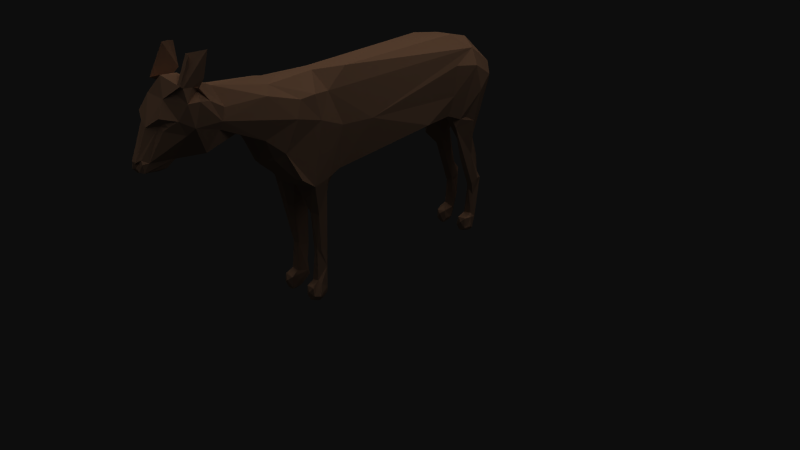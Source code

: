 # Source: dikdik.blend  (saved by Blender 2.49.2; exported with 4.5.12 LTS)
import bpy
from mathutils import Matrix  # noqa: F401  (used for matrix-valued properties, if any)

bpy.ops.wm.read_factory_settings(use_empty=True)
scene = bpy.context.scene
scene.name = 'Scene'

# ---- collections
col_collection_1 = bpy.data.collections.new('Collection 1'); scene.collection.children.link(col_collection_1)

# ---- materials (node trees are filled in below, after node groups)
mat_lionbody = bpy.data.materials.new('lionbody')
mat_lionbody.alpha_threshold = 0.0
mat_lionbody.diffuse_color = (0.7333, 0.5333, 0.3961, 1.0)
mat_lionbody.specular_color = (0.7843, 0.7333, 0.6392)
mat_lionbody.roughness = 0.5
mat_lionbody.line_color = (0.0, 0.0, 0.0, 1.0)
mat_lionface = bpy.data.materials.new('lionface')
mat_lionface.alpha_threshold = 0.0
mat_lionface.diffuse_color = (0.7333, 0.5333, 0.3961, 1.0)
mat_lionface.specular_color = (0.7843, 0.7137, 0.5922)
mat_lionface.roughness = 0.5
mat_lionface.line_color = (0.0, 0.0, 0.0, 1.0)
mat_lionback = bpy.data.materials.new('lionback')
mat_lionback.alpha_threshold = 0.0
mat_lionback.diffuse_color = (0.7333, 0.5333, 0.3961, 1.0)
mat_lionback.specular_color = (0.7843, 0.7137, 0.5922)
mat_lionback.roughness = 0.5
mat_lionback.line_color = (0.0, 0.0, 0.0, 1.0)
mat_liochest = bpy.data.materials.new('liochest')
mat_liochest.alpha_threshold = 0.0
mat_liochest.diffuse_color = (0.7333, 0.5333, 0.3961, 1.0)
mat_liochest.specular_color = (0.7843, 0.7137, 0.5922)
mat_liochest.roughness = 0.5
mat_liochest.line_color = (0.0, 0.0, 0.0, 1.0)
mat_liotail = bpy.data.materials.new('liotail')
mat_liotail.alpha_threshold = 0.0
mat_liotail.diffuse_color = (0.7333, 0.5333, 0.3961, 1.0)
mat_liotail.specular_color = (0.7843, 0.7137, 0.5922)
mat_liotail.roughness = 0.5
mat_liotail.line_color = (0.0, 0.0, 0.0, 1.0)
mat_liointer = bpy.data.materials.new('liointer')
mat_liointer.alpha_threshold = 0.0
mat_liointer.diffuse_color = (0.7333, 0.5333, 0.3961, 1.0)
mat_liointer.specular_color = (0.7843, 0.7137, 0.5922)
mat_liointer.roughness = 0.5
mat_liointer.line_color = (0.0, 0.0, 0.0, 1.0)
mat_liotras = bpy.data.materials.new('liotras')
mat_liotras.alpha_threshold = 0.0
mat_liotras.diffuse_color = (0.7333, 0.5333, 0.3961, 1.0)
mat_liotras.specular_color = (0.7843, 0.7137, 0.5922)
mat_liotras.roughness = 0.5
mat_liotras.line_color = (0.0, 0.0, 0.0, 1.0)
mat_liolegt = bpy.data.materials.new('liolegt')
mat_liolegt.alpha_threshold = 0.0
mat_liolegt.diffuse_color = (0.7333, 0.5333, 0.3961, 1.0)
mat_liolegt.specular_color = (0.7843, 0.7137, 0.5922)
mat_liolegt.roughness = 0.5
mat_liolegt.line_color = (0.0, 0.0, 0.0, 1.0)
mat_lionbas = bpy.data.materials.new('lionbas')
mat_lionbas.alpha_threshold = 0.0
mat_lionbas.diffuse_color = (0.2471, 0.2627, 0.2, 1.0)
mat_lionbas.roughness = 0.5
mat_lionbas.line_color = (0.0, 0.0, 0.0, 1.0)

# ---- material node trees

# ---- world
world_world = bpy.data.worlds.new('World'); scene.world = world_world
world_world.color = (0.05088, 0.05088, 0.05088)
world_world.use_sun_shadow = False
world_world.sun_shadow_jitter_overblur = 0.0
world_world.cycles.sampling_method = 'MANUAL'
world_world.cycles.sample_map_resolution = 256

# ---- cameras
cam_camera = bpy.data.cameras.new('Camera')
cam_camera.clip_end = 100.0
cam_camera.lens = 35.0
cam_camera.ortho_scale = 7.314
cam_camera.dof.focus_distance = 0.0
cam_camera.dof.aperture_fstop = 128.0

# ---- lights
light_sun = bpy.data.lights.new('Sun', 'SUN')
light_sun.transmission_factor = 0.0
light_sun.angle = 1.571
light_sun.energy = 1.0
light_sun.shadow_buffer_clip_start = 0.5
light_sun.shadow_soft_size = 1.0
light_sun.shadow_cascade_max_distance = 1000.0
light_sun.cycles.use_multiple_importance_sampling = False
light_lamp = bpy.data.lights.new('Lamp', 'POINT')
light_lamp.transmission_factor = 0.0
light_lamp.cutoff_distance = 30.0
light_lamp.energy = 100.0
light_lamp.shadow_buffer_clip_start = 1.001
light_lamp.shadow_soft_size = 1.0
light_lamp.shadow_maximum_resolution = 0.006
light_lamp.use_absolute_resolution = True
light_lamp.cycles.use_multiple_importance_sampling = False

# ---- meshes
me_lionbody = bpy.data.meshes.new('lionbody')
me_lionbody.from_pydata([(278.3, -201.0, -40.6), (259.0, 96.49, -73.79), (-454.6, 101.3, 11.93), (-314.0, 207.5, 8.434), (-451.1, 113.4, 3.132), (35.26, 186.9, -39.6), (276.5, -242.7, -32.74), (182.2, 202.4, -44.0), (-316.3, 208.7, -8.68), (295.5, 115.8, 62.01), (-152.0, -63.19, 26.67), (-375.8, 163.2, 58.58), (212.0, 41.98, -20.08), (-198.6, 21.67, -27.25), (-419.8, 181.8, 29.9), (-455.4, 109.4, -1.611), (281.4, -158.8, 39.33), (-169.0, -211.6, 41.78), (-440.6, 114.6, -19.86), (-380.5, 200.9, 52.48), (267.9, -58.74, 43.46), (271.9, -239.4, 24.82), (213.6, 14.74, 46.97), (-407.1, 166.2, -36.21), (-157.0, -201.5, -38.02), (255.4, 27.91, -6.549), (-169.6, -3.878, -54.5), (-324.6, 126.3, -26.04), (-103.9, 6.397, -4.693), (-409.8, 94.67, -10.58), (260.5, -40.07, 24.71), (312.6, 85.8, -10.96), (-171.4, -210.9, -42.52), (290.3, -65.11, 37.4), (309.1, -123.2, -38.2), (46.95, 29.07, 29.52), (-150.1, 4.191, 1.372), (-350.7, 111.0, 35.37), (-144.1, -140.2, 41.1), (-415.4, 161.8, -31.31), (-120.2, -160.3, -36.4), (287.9, -237.3, 33.6), (-362.1, 211.0, -44.55), (-392.4, 220.8, 30.33), (-416.8, 167.7, 22.45), (266.4, 42.03, -6.83), (-169.6, 3.4, 59.66), (237.0, -22.93, 33.3), (-455.3, 110.2, 0.4192), (35.46, 28.98, -36.29), (-238.5, 76.29, -21.96), (254.2, 175.1, 49.38), (-151.4, -206.4, 45.97), (-154.6, -205.0, 22.87), (269.3, -210.3, -46.96), (269.5, -208.9, 46.46), (-111.6, 196.5, -13.14), (-119.1, 12.28, 20.75), (283.5, -148.9, -40.85), (277.9, -206.7, 19.2), (250.8, -220.4, -32.46), (-453.2, 114.1, -1.168), (-147.1, -238.7, -44.09), (256.8, -211.9, 20.5), (-125.7, -164.4, 34.48), (-134.8, -225.5, -22.44), (271.5, -18.94, -24.78), (-159.2, -240.3, -36.01), (-170.3, -238.0, -20.78), (-455.7, 114.6, -5.411), (42.74, 209.7, -1.463), (-23.67, 96.51, 59.49), (-325.8, 192.9, -25.52), (-340.6, 179.9, -46.61), (-124.3, -41.82, 37.38), (-452.3, 109.8, -2.111), (-165.4, -6.291, 25.59), (-404.5, 207.7, 23.12), (-415.3, 161.6, 31.47), (-432.0, 166.2, 8.632), (-103.1, -6.116, -50.78), (46.9, 28.16, 35.16), (-171.3, -213.0, -21.93), (-136.1, -229.4, -43.61), (248.9, -47.22, -42.05), (-408.7, 167.1, 36.11), (-191.8, 7.999, 22.37), (-455.0, 116.3, 7.979), (295.0, 37.54, 30.43), (-193.0, 141.9, -64.88), (-106.9, -47.3, -41.34), (280.8, -87.59, 23.92), (-236.0, 183.3, -42.1), (282.9, 37.01, -49.99), (310.6, 140.5, -43.66), (274.4, -129.6, 41.89), (-134.5, -209.9, -20.8), (258.0, 167.4, -57.93), (288.7, -213.8, 40.64), (-131.4, -177.6, 40.01), (-395.3, 110.5, -17.17), (222.4, 36.3, -53.28), (289.1, -220.4, -25.54), (256.0, -241.7, 30.56), (-199.3, 26.45, -68.76), (-164.7, -242.4, 23.51), (-125.9, 175.4, -42.52), (-452.3, 109.8, 2.949), (241.1, 18.93, -53.91), (-370.4, 215.2, -52.15), (254.3, -234.1, -41.53), (278.2, -74.4, -24.31), (-151.3, -64.93, -27.26), (-116.5, -2.266, 38.27), (-352.3, 212.6, 35.25), (-149.1, -4.237, 13.35), (240.7, -61.74, 36.53), (-384.2, 223.9, -51.81), (280.3, -207.9, -20.19), (261.6, -241.0, -37.59), (-455.6, 106.0, 4.21), (272.8, -13.2, 19.68), (248.1, 143.7, 69.03), (-170.8, -242.0, -31.47), (281.3, -142.4, 23.58), (-103.2, 14.95, 32.57), (-160.1, -229.2, -52.0), (-387.6, 224.4, -44.57), (-395.9, 173.9, -44.91), (-404.2, 208.6, -24.76), (-454.3, 100.7, -11.38), (-417.3, 167.2, -23.39), (-177.3, -221.5, -32.44), (-395.4, 109.1, 17.52), (254.4, 43.7, -58.08), (-134.5, -221.5, 41.04), (-130.8, -190.1, -23.79), (-168.3, -241.7, 31.49), (-324.2, 146.4, -39.58), (-104.3, 19.28, -55.02), (263.5, -230.5, 17.68), (-160.2, -240.0, -46.4), (221.1, 93.63, -67.84), (-451.1, 113.9, 6.236), (304.2, -136.1, -27.26), (-88.91, 98.4, 55.04), (259.2, -40.31, -27.85), (-146.2, -243.2, 33.26), (209.1, 45.36, 17.8), (291.3, -208.0, -41.52), (-172.8, 98.4, -65.13), (-395.2, 175.3, 45.13), (-386.0, 151.4, 47.78), (198.1, 87.1, 55.1), (-100.3, 16.78, -36.85), (290.3, -154.5, 25.51), (291.1, 128.1, -60.93), (-198.0, 25.16, 51.61), (-156.0, -204.3, -24.77), (255.8, -230.6, 17.48), (257.9, 22.52, 57.13), (-129.2, -220.5, -22.13), (268.1, 17.98, -54.48), (-158.8, -240.0, 45.76), (264.4, -227.4, 52.01), (-151.0, -144.1, -36.38), (-245.8, 93.79, 0.5558), (272.3, -237.6, -22.64), (-268.1, 126.9, -20.01), (-216.3, 78.12, 57.55), (-154.3, -200.6, 39.59), (-138.4, 150.7, -61.78), (282.3, -138.8, -24.81), (-381.5, 225.5, -24.5), (68.7, 32.88, 33.88), (-451.9, 114.3, -1.345), (291.0, -121.1, 43.0), (266.3, -230.6, -19.32), (125.1, 49.33, -30.24), (255.7, -240.3, -22.57), (-218.0, 192.0, 23.44), (-454.8, 108.8, 2.947), (-93.02, 95.84, -57.87), (258.7, -242.1, 21.72), (119.1, 47.48, 61.74), (306.6, 138.3, 46.33), (-199.4, 27.02, -51.9), (-364.7, 221.2, 42.36), (219.9, 33.7, 52.79), (274.4, -201.9, -28.57), (-118.4, 10.18, -23.32), (294.3, -148.6, -28.75), (-449.2, 99.28, 18.4), (319.4, 107.0, -18.64), (278.6, -230.6, -20.46), (-318.0, 156.1, 39.01), (254.8, -233.6, 41.91), (-167.1, 5.639, 66.23), (281.5, -230.4, 20.22), (-177.3, 164.0, 54.85), (256.0, -242.0, -30.68), (218.6, 18.29, -50.56), (192.8, 148.9, -54.74), (-450.2, 113.8, 17.9), (-228.3, 204.0, -1.419), (-450.8, 111.8, -4.968), (229.7, 35.24, -6.848), (-411.1, 173.3, 31.28), (-322.8, 142.7, 34.74), (258.1, -230.6, -18.59), (298.4, -107.8, 34.85), (-167.9, -238.2, 39.71), (-419.7, 91.95, 6.44), (-411.1, 173.3, -31.16), (-390.2, 236.6, -3.813), (259.7, 91.09, 71.84), (243.2, -46.74, -36.41), (-147.5, -202.3, -44.76), (256.8, -212.1, -21.51), (211.4, 50.08, -45.94), (-441.5, 97.61, 14.84), (-150.9, -238.4, -23.63), (314.4, 144.9, -21.03), (203.9, 148.2, 55.86), (-156.3, -9.0, -64.9), (-127.6, -160.9, 26.96), (-157.9, -66.72, -36.99), (288.3, -220.4, 25.19), (-127.4, -185.6, -40.17), (300.8, -107.7, -35.89), (-240.8, 78.52, 17.91), (-137.2, -227.7, 22.68), (281.6, -14.47, 29.67), (277.4, -237.7, 44.22), (-353.7, 217.9, 41.73), (-159.7, -57.11, 38.65), (279.5, -17.67, -40.89), (-110.0, 162.4, 43.57), (-163.2, -6.406, -1.823), (-146.1, 166.4, 54.84), (-147.6, -147.9, -25.5), (277.1, -145.4, -35.21), (243.8, -22.02, 23.6), (-94.71, -1.605, -41.81), (275.3, -42.96, -38.87), (-172.5, -229.6, -44.67), (264.3, -233.4, -50.79), (-133.5, -234.5, 38.0), (-123.4, -76.71, -27.28), (-211.4, 196.4, -17.15), (-230.0, 66.53, 41.15), (-188.2, 197.8, 4.988), (-148.1, -146.7, 25.26), (-451.2, 113.9, -2.447), (305.4, -124.8, 28.38), (-266.6, 130.9, -2.669), (-170.8, -238.2, -40.33), (-99.16, 16.82, 50.56), (264.7, -49.76, -44.54), (-159.2, -229.3, 51.54), (276.5, -237.9, -44.19), (205.8, 48.69, 30.27), (276.4, -202.1, 39.6), (-131.1, -140.2, 40.12), (243.9, 40.53, -6.477), (-144.2, -45.02, -18.99), (301.6, -171.0, 31.93), (-133.7, -219.9, 20.49), (-121.9, -176.8, -33.56), (-191.7, 134.9, 64.1), (-317.6, 165.6, -38.41), (-132.3, -238.0, -34.0), (297.7, -174.1, 21.98), (113.6, 53.5, -44.99), (-158.9, -213.4, -48.18), (255.1, -214.5, -42.35), (-378.5, 192.0, -56.61), (-138.6, -140.7, -41.59), (-449.2, 119.4, 14.05), (223.3, 201.5, 17.1), (-424.3, 91.81, -6.618), (-365.4, 236.6, 1.218), (-123.3, 196.9, 17.98), (109.6, 54.56, 46.13), (-151.0, -59.3, 50.24), (-233.7, 179.4, 42.85), (273.5, -19.42, 40.24), (-173.6, 161.3, -58.21), (-409.2, 96.27, 13.41), (-381.8, 224.0, 46.8), (-439.8, 98.03, -14.63), (-351.2, 213.3, -47.85), (-168.9, -228.8, 44.19), (-455.8, 112.6, 4.386), (-449.3, 115.9, -16.29), (187.7, 46.49, 49.28), (-418.6, 181.7, -33.6), (-126.2, -176.1, 34.19), (-234.2, 49.64, -0.7478), (-147.2, -238.6, 42.98), (-140.7, -6.312, 28.47), (-131.7, -212.5, 37.17), (-310.5, 179.6, -31.49), (106.9, 39.55, 20.7), (289.2, -238.3, -32.15), (-452.7, 114.4, -7.834), (-194.1, 25.88, 68.01), (256.2, -210.2, 41.03), (-386.6, 228.9, 39.62), (309.6, -122.2, -30.97), (305.7, -124.0, 37.82), (-141.1, -1.964, -64.12), (-386.2, 227.5, 47.23), (-104.5, 13.98, 44.87), (-128.9, -218.4, -40.11), (207.2, 45.86, -32.74), (-440.4, 114.4, 20.85), (-59.93, 195.7, 31.42), (-155.8, 33.19, -68.78), (-107.6, 11.95, -49.68), (-175.8, -8.091, -22.61), (-271.5, 129.4, 23.32), (-178.4, 163.6, 51.54), (-143.3, 121.9, 64.49), (245.0, -31.69, -28.01), (-361.1, 201.1, 55.99), (290.7, 30.23, -33.96), (192.9, 71.84, -52.92), (-149.3, -168.6, -39.54), (297.3, -178.8, -22.7), (315.0, 97.06, 43.57), (284.2, 186.4, 1.208), (-123.8, -160.2, -26.9), (217.5, 11.09, -24.76), (-346.6, 222.2, -12.85), (-453.7, 115.8, 1.226), (-449.1, 99.31, -17.61), (263.3, -240.6, 38.33), (-147.7, 13.79, 30.52), (-173.1, -221.8, 32.91), (251.4, -219.8, 32.82), (160.7, 59.45, -56.69), (-334.0, 192.5, 36.95), (-128.2, -71.34, 26.99), (292.8, -118.8, -43.77), (-130.3, 9.643, 58.86), (-307.7, 175.8, 32.82), (-167.2, -234.8, 19.36), (224.3, 200.4, -19.4), (-124.3, -11.85, 44.19), (-139.5, 9.499, -21.77), (-158.0, -240.3, 35.52), (-167.5, -213.7, 21.29), (-247.9, 106.9, 47.06), (-151.7, -239.0, 25.58), (263.2, -238.1, 46.52), (273.6, -114.4, 25.12), (212.6, -15.76, -39.53), (303.9, -175.8, -31.96), (-151.2, -133.1, 38.23), (-0.7518, 103.6, -62.11), (286.2, -232.1, -42.47), (321.8, 117.2, 20.07), (238.0, 34.23, 52.01), (65.23, 34.72, -59.51), (-451.9, 96.64, 0.8659), (-344.9, 222.8, 12.35), (275.9, -144.6, 31.83), (323.4, 151.1, 1.577), (-380.1, 145.1, -50.16), (-426.0, 171.7, -15.07), (312.5, 85.1, 9.267), (-233.7, 89.69, -51.86), (-384.4, 110.2, 0.05363), (-135.2, -190.7, 22.73), (-374.0, 174.2, -60.67), (-347.1, 274.5, -48.55), (-361.3, 275.6, -41.84), (-340.9, 229.6, 38.58), (-332.0, 273.2, 43.69), (-365.0, 251.7, 41.63), (-364.2, 270.3, 43.99), (-364.4, 271.3, 35.47), (-338.5, 232.1, -41.74), (-337.7, 273.1, -49.04)], [], [(53, 170, 359), (341, 202, 327), (206, 12, 333), (36, 10, 238), (167, 200, 119), (259, 135, 52), (173, 109, 129), (34, 149, 58), (69, 48, 15), (130, 15, 305), (170, 292, 52), (98, 55, 233), (143, 293, 335), (225, 374, 252), (67, 123, 256), (10, 252, 359), (199, 180, 285), (144, 329, 358), (269, 195, 353), (96, 82, 68), (132, 82, 32), (171, 318, 150), (237, 239, 323), (223, 71, 153), (120, 2, 203), (354, 231, 147), (88, 232, 371), (16, 310, 176), (321, 37, 255), (42, 375, 276), (303, 35, 28), (26, 320, 13), (22, 116, 95), (300, 10, 36), (246, 275, 54), (96, 161, 136), (8, 3, 204), (90, 80, 243), (154, 28, 190), (153, 122, 223), (338, 300, 36), (248, 265, 112), (320, 26, 226), (165, 240, 226), (264, 324, 146), (374, 53, 252), (98, 262, 55), (69, 87, 370), (98, 233, 41), (364, 154, 139), (362, 330, 371), (150, 287, 171), (208, 321, 353), (311, 139, 319), (319, 243, 80), (375, 128, 276), (299, 247, 259), (91, 124, 356), (40, 80, 90), (24, 165, 217), (186, 13, 50), (295, 188, 153), (227, 272, 266), (89, 287, 150), (34, 58, 344), (89, 372, 270), (341, 364, 360), (326, 94, 193), (321, 255, 166), (169, 353, 250), (104, 186, 372), (366, 308, 234), (180, 251, 204), (121, 30, 25), (265, 248, 190), (129, 296, 370), (258, 229, 344), (103, 21, 337), (372, 168, 27), (104, 150, 318), (237, 145, 71), (262, 367, 59), (352, 53, 267), (112, 320, 226), (11, 195, 325), (296, 128, 213), (133, 220, 288), (136, 314, 228), (367, 116, 242), (96, 158, 82), (305, 48, 69), (99, 52, 135), (305, 205, 175), (299, 354, 147), (123, 68, 132), (233, 21, 41), (175, 61, 305), (190, 90, 154), (326, 93, 94), (353, 195, 208), (57, 338, 115), (277, 328, 165), (166, 230, 321), (44, 316, 78), (301, 297, 99), (202, 360, 5), (284, 359, 38), (18, 369, 100), (217, 83, 126), (61, 293, 305), (125, 257, 313), (271, 314, 161), (74, 57, 125), (211, 351, 163), (364, 49, 154), (98, 227, 266), (287, 249, 106), (359, 284, 235), (343, 57, 74), (320, 76, 86), (43, 312, 77), (17, 53, 352), (287, 106, 171), (21, 103, 183), (103, 337, 196), (71, 184, 153), (242, 264, 30), (275, 0, 54), (60, 110, 200), (137, 351, 211), (193, 94, 222), (265, 238, 112), (52, 292, 259), (264, 242, 206), (254, 155, 124), (67, 256, 141), (325, 195, 342), (73, 138, 375), (91, 210, 254), (310, 16, 98), (52, 99, 170), (83, 271, 62), (375, 369, 128), (224, 26, 104), (12, 206, 148), (254, 266, 272), (86, 13, 320), (50, 298, 230), (286, 20, 210), (301, 231, 267), (210, 33, 286), (145, 237, 323), (293, 48, 305), (148, 242, 47), (304, 6, 361), (373, 255, 37), (148, 261, 303), (72, 73, 291), (70, 317, 279), (34, 358, 149), (225, 252, 343), (56, 106, 249), (134, 162, 108), (113, 74, 125), (99, 38, 359), (261, 188, 295), (167, 6, 304), (218, 118, 189), (129, 77, 214), (347, 339, 352), (357, 324, 333), (21, 198, 41), (219, 315, 341), (21, 233, 337), (42, 73, 375), (312, 214, 77), (128, 129, 276), (252, 53, 359), (183, 159, 198), (162, 258, 108), (336, 290, 365), (317, 56, 282), (339, 17, 352), (60, 275, 110), (22, 160, 188), (188, 122, 153), (11, 325, 19), (332, 90, 248), (313, 113, 125), (356, 367, 242), (287, 89, 92), (231, 247, 147), (182, 318, 171), (283, 81, 174), (27, 373, 100), (229, 34, 344), (26, 165, 226), (342, 366, 234), (22, 261, 148), (152, 11, 151), (257, 71, 145), (99, 64, 263), (273, 315, 178), (19, 151, 11), (83, 228, 314), (347, 354, 105), (141, 245, 126), (339, 211, 292), (115, 338, 36), (125, 57, 81), (173, 214, 127), (361, 260, 246), (354, 299, 351), (149, 358, 102), (374, 225, 297), (128, 39, 23), (306, 169, 157), (220, 365, 212), (26, 13, 186), (86, 298, 13), (309, 229, 144), (19, 289, 43), (320, 112, 238), (309, 34, 229), (256, 245, 141), (111, 66, 146), (183, 103, 159), (84, 258, 58), (366, 281, 308), (262, 59, 307), (262, 98, 16), (349, 113, 313), (340, 159, 103), (279, 51, 331), (273, 341, 315), (172, 111, 324), (196, 355, 164), (159, 340, 63), (58, 0, 241), (374, 267, 53), (53, 17, 170), (342, 346, 366), (18, 131, 39), (365, 280, 212), (355, 196, 337), (224, 318, 311), (368, 222, 331), (268, 332, 136), (151, 78, 152), (55, 262, 307), (294, 336, 130), (8, 72, 334), (124, 272, 59), (129, 79, 77), (360, 182, 106), (152, 78, 316), (251, 180, 282), (162, 236, 244), (331, 97, 348), (0, 58, 149), (368, 185, 362), (160, 215, 363), (265, 350, 36), (146, 25, 264), (311, 319, 80), (266, 254, 310), (354, 347, 231), (323, 269, 169), (277, 40, 228), (51, 185, 331), (93, 156, 94), (236, 93, 326), (220, 212, 288), (323, 169, 197), (119, 200, 110), (144, 229, 111), (219, 201, 315), (250, 298, 86), (357, 12, 201), (167, 260, 6), (303, 178, 148), (108, 258, 84), (182, 139, 318), (201, 12, 315), (214, 281, 127), (278, 316, 44), (115, 190, 28), (206, 324, 264), (233, 164, 355), (113, 349, 74), (354, 137, 105), (227, 98, 41), (331, 94, 97), (169, 306, 197), (60, 179, 218), (40, 311, 80), (46, 306, 157), (184, 261, 295), (357, 216, 324), (168, 372, 50), (331, 222, 94), (268, 40, 332), (263, 38, 99), (71, 51, 237), (327, 142, 101), (340, 196, 307), (308, 114, 234), (294, 18, 336), (145, 345, 257), (361, 54, 149), (2, 192, 203), (293, 69, 15), (275, 60, 218), (287, 92, 249), (185, 9, 330), (286, 232, 88), (78, 151, 85), (46, 197, 306), (157, 250, 86), (45, 232, 121), (372, 150, 104), (77, 79, 14), (238, 76, 320), (164, 55, 196), (116, 22, 47), (124, 155, 272), (42, 291, 73), (302, 92, 270), (14, 79, 44), (307, 59, 63), (178, 12, 148), (81, 184, 257), (9, 286, 330), (154, 319, 139), (137, 354, 351), (288, 29, 133), (214, 173, 129), (165, 158, 240), (93, 236, 162), (32, 245, 132), (54, 361, 246), (110, 246, 119), (309, 144, 358), (343, 64, 225), (346, 3, 366), (181, 143, 107), (10, 343, 252), (160, 22, 20), (213, 128, 23), (208, 37, 321), (273, 178, 49), (126, 62, 141), (277, 311, 40), (180, 199, 239), (327, 101, 219), (172, 191, 144), (290, 280, 365), (184, 71, 257), (204, 3, 180), (24, 32, 158), (240, 332, 248), (81, 257, 125), (101, 201, 219), (118, 218, 194), (37, 208, 11), (68, 82, 132), (172, 144, 111), (57, 28, 81), (280, 290, 29), (87, 79, 370), (129, 370, 79), (232, 286, 33), (246, 260, 119), (185, 51, 9), (240, 248, 112), (96, 221, 65), (214, 308, 281), (156, 93, 1), (367, 95, 116), (120, 365, 220), (250, 353, 230), (196, 55, 307), (70, 56, 317), (39, 128, 369), (46, 284, 197), (363, 215, 188), (289, 19, 187), (0, 189, 241), (207, 14, 44), (160, 9, 215), (179, 60, 200), (361, 6, 260), (218, 209, 194), (146, 324, 111), (251, 282, 56), (133, 37, 11), (62, 221, 67), (253, 175, 205), (201, 108, 84), (370, 296, 131), (274, 217, 126), (182, 171, 106), (216, 357, 84), (161, 314, 136), (328, 83, 217), (269, 353, 169), (140, 59, 198), (66, 45, 25), (236, 326, 66), (118, 172, 189), (242, 148, 206), (116, 47, 242), (33, 210, 91), (35, 81, 28), (335, 4, 143), (194, 102, 118), (346, 285, 3), (156, 97, 94), (240, 158, 96), (247, 135, 259), (77, 151, 19), (334, 281, 366), (27, 138, 372), (91, 356, 30), (210, 176, 310), (138, 100, 369), (115, 36, 350), (97, 7, 348), (44, 79, 87), (281, 334, 127), (43, 77, 19), (293, 120, 181), (20, 95, 176), (349, 38, 263), (211, 339, 137), (217, 165, 328), (269, 199, 285), (321, 230, 353), (272, 227, 59), (5, 360, 106), (302, 73, 72), (231, 347, 267), (1, 93, 134), (68, 123, 221), (209, 179, 177), (316, 203, 192), (180, 239, 282), (124, 367, 356), (283, 174, 303), (28, 57, 115), (223, 122, 51), (170, 99, 359), (131, 296, 213), (70, 5, 56), (121, 91, 30), (278, 203, 316), (328, 277, 228), (239, 237, 282), (49, 303, 28), (84, 58, 241), (120, 278, 143), (14, 207, 151), (195, 346, 342), (305, 75, 205), (156, 1, 97), (217, 274, 24), (261, 283, 303), (279, 331, 348), (84, 241, 216), (118, 102, 329), (326, 31, 66), (5, 106, 56), (39, 369, 18), (248, 90, 190), (342, 234, 114), (266, 310, 98), (69, 131, 294), (95, 16, 176), (314, 271, 83), (276, 109, 42), (360, 202, 341), (226, 240, 112), (341, 327, 219), (45, 371, 232), (167, 194, 177), (292, 163, 259), (318, 224, 104), (238, 265, 36), (16, 95, 367), (290, 100, 29), (25, 146, 66), (197, 284, 345), (277, 165, 224), (285, 180, 3), (165, 24, 158), (40, 90, 332), (195, 11, 208), (301, 135, 231), (189, 0, 218), (331, 185, 368), (29, 100, 133), (193, 31, 326), (81, 283, 184), (250, 230, 298), (54, 0, 149), (109, 173, 117), (121, 232, 33), (133, 373, 37), (56, 249, 251), (311, 318, 139), (358, 34, 309), (233, 55, 164), (8, 366, 3), (373, 133, 100), (241, 189, 172), (131, 69, 370), (293, 278, 87), (177, 179, 167), (33, 91, 121), (69, 294, 305), (152, 316, 133), (224, 165, 26), (130, 120, 15), (134, 101, 142), (105, 137, 347), (181, 120, 143), (97, 1, 202), (76, 46, 157), (255, 373, 27), (256, 132, 245), (145, 323, 197), (29, 212, 280), (372, 89, 150), (154, 49, 28), (357, 201, 84), (1, 142, 202), (279, 348, 70), (301, 374, 297), (362, 185, 330), (22, 148, 47), (194, 167, 304), (202, 142, 327), (216, 172, 324), (304, 149, 102), (261, 22, 188), (227, 41, 198), (65, 161, 96), (300, 343, 10), (38, 349, 284), (10, 359, 235), (270, 92, 89), (284, 349, 345), (135, 301, 99), (316, 192, 133), (206, 333, 324), (332, 240, 136), (245, 274, 126), (14, 151, 77), (13, 298, 50), (372, 138, 270), (268, 136, 228), (50, 255, 168), (254, 272, 155), (235, 76, 10), (203, 278, 120), (159, 63, 140), (270, 138, 73), (30, 356, 242), (336, 100, 290), (363, 188, 160), (17, 292, 170), (308, 214, 312), (237, 317, 282), (64, 349, 263), (273, 49, 364), (343, 300, 57), (283, 261, 184), (132, 256, 123), (88, 371, 330), (69, 293, 87), (341, 273, 364), (230, 166, 50), (335, 293, 61), (224, 311, 277), (63, 340, 307), (250, 157, 169), (249, 8, 204), (251, 249, 204), (369, 375, 138), (178, 303, 49), (147, 247, 299), (127, 72, 291), (239, 199, 323), (345, 349, 313), (48, 293, 181), (241, 172, 216), (40, 268, 228), (51, 279, 317), (186, 104, 26), (109, 276, 129), (176, 210, 20), (365, 130, 336), (334, 366, 8), (186, 50, 372), (249, 92, 8), (265, 190, 350), (162, 134, 93), (246, 110, 275), (360, 139, 182), (16, 367, 262), (334, 72, 127), (8, 92, 302), (121, 25, 45), (247, 231, 135), (151, 207, 85), (65, 271, 161), (66, 31, 45), (285, 195, 269), (229, 258, 244), (66, 111, 229), (145, 197, 345), (142, 1, 134), (339, 292, 17), (233, 355, 337), (10, 76, 238), (134, 108, 101), (258, 344, 58), (152, 133, 11), (75, 305, 15), (357, 333, 12), (2, 220, 192), (130, 305, 294), (336, 18, 100), (215, 9, 122), (243, 319, 154), (313, 257, 345), (235, 46, 76), (360, 364, 139), (162, 244, 258), (62, 126, 83), (115, 350, 190), (229, 244, 66), (278, 293, 143), (260, 167, 119), (15, 120, 293), (274, 32, 24), (122, 188, 215), (374, 301, 267), (97, 202, 7), (294, 131, 18), (120, 130, 365), (90, 243, 154), (295, 153, 184), (367, 124, 59), (51, 71, 223), (7, 202, 5), (329, 144, 191), (227, 198, 59), (218, 0, 275), (99, 297, 64), (160, 286, 9), (342, 114, 325), (228, 83, 328), (361, 149, 304), (64, 343, 74), (50, 166, 255), (133, 192, 220), (51, 317, 237), (65, 221, 271), (31, 371, 45), (286, 88, 330), (95, 20, 22), (86, 76, 157), (91, 254, 124), (221, 62, 271), (352, 267, 347), (299, 259, 163), (100, 138, 27), (236, 66, 244), (57, 300, 338), (2, 120, 220), (129, 128, 296), (303, 174, 35), (62, 67, 141), (201, 101, 108), (297, 225, 64), (25, 30, 264), (302, 270, 73), (302, 72, 8), (351, 299, 163), (221, 123, 67), (235, 284, 46), (194, 304, 102), (7, 70, 348), (179, 200, 167), (63, 59, 140), (179, 209, 218), (274, 245, 32), (178, 315, 12), (254, 210, 310), (9, 51, 122), (195, 285, 346), (199, 269, 323), (168, 255, 27), (329, 191, 172), (7, 5, 70), (96, 68, 221), (240, 96, 136), (196, 340, 103), (32, 82, 158), (286, 160, 20), (44, 87, 278), (288, 212, 29), (42, 127, 291), (329, 102, 358), (339, 347, 137), (74, 349, 64), (292, 211, 163), (198, 21, 183), (172, 118, 329), (85, 207, 44, 78), (23, 39, 131, 213), (15, 69, 305), (120, 143, 293), (43, 289, 312), (19, 325, 114, 187), (117, 173, 127), (117, 127, 377, 376), (187, 114, 378, 379), (312, 289, 380, 381), (289, 187, 379, 380), (308, 312, 381, 382), (114, 308, 382, 378), (127, 42, 383, 377), (42, 109, 384, 383), (109, 117, 376, 384), (383, 384, 376), (383, 376, 377), (378, 382, 379), (379, 382, 381, 380), (222, 368, 362), (31, 362, 371), (193, 222, 362), (31, 193, 362)])
_uv = me_lionbody.uv_layers.new(name='UVTex')
_uv.uv.foreach_set('vector', [0.5784, 0.13, 0.5779, 0.1355, 0.5666, 0.2536, 0.2936, 0.5076, 0.2653, 0.6262, 0.2827, 0.4978, 0.2402, 0.4633, 0.2746, 0.462, 0.2478, 0.4408, 0.5508, 0.4679, 0.5592, 0.3628, 0.5585, 0.4526, 0.06585, 0.08037, 0.07247, 0.06771, 0.06998, 0.07168, 0.5824, 0.1002, 0.5719, 0.108, 0.5772, 0.1281, 0.8077, 0.643, 0.7948, 0.63, 0.867, 0.5974, 0.08704, 0.3135, 0.06749, 0.114, 0.09958, 0.277, 0.9178, 0.4551, 0.9163, 0.4484, 0.9163, 0.4471, 0.913, 0.4341, 0.9163, 0.4471, 0.9138, 0.4555, 0.5779, 0.1355, 0.5862, 0.1016, 0.5772, 0.1281, 0.06659, 0.108, 0.07824, 0.1008, 0.06317, 0.08327, 0.9115, 0.4551, 0.9175, 0.452, 0.9154, 0.4573, 0.5578, 0.2079, 0.5649, 0.1621, 0.5665, 0.2321, 0.5833, 0.08659, 0.5881, 0.08532, 0.5878, 0.09009, 0.5592, 0.3628, 0.5665, 0.2321, 0.5666, 0.2536, 0.5765, 0.6978, 0.678, 0.5778, 0.6919, 0.5611, 0.08945, 0.2952, 0.09279, 0.2347, 0.08957, 0.239, 0.6048, 0.6077, 0.7628, 0.5395, 0.6636, 0.4783, 0.5708, 0.1224, 0.5857, 0.1213, 0.5876, 0.09026, 0.5889, 0.1113, 0.5857, 0.1213, 0.5856, 0.1241, 0.5577, 0.6285, 0.5731, 0.4729, 0.5881, 0.5593, 0.5327, 0.6441, 0.5489, 0.701, 0.562, 0.5904, 0.2555, 0.6253, 0.4564, 0.5568, 0.2607, 0.5443, 0.9158, 0.442, 0.9135, 0.4351, 0.9103, 0.4551, 0.5802, 0.0876, 0.5735, 0.1005, 0.5784, 0.08199, 0.1733, 0.488, 0.1816, 0.4394, 0.1597, 0.5416, 0.1006, 0.263, 0.08869, 0.3122, 0.09589, 0.3164, 0.6845, 0.5081, 0.7887, 0.4895, 0.6801, 0.5101, 0.7857, 0.6256, 0.8377, 0.5588, 0.7993, 0.5926, 0.3411, 0.5293, 0.3941, 0.5154, 0.5274, 0.4669, 0.5614, 0.4572, 0.565, 0.4512, 0.6109, 0.4576, 0.2503, 0.4442, 0.2071, 0.3952, 0.104, 0.3044, 0.5472, 0.4506, 0.5592, 0.3628, 0.5508, 0.4679, 0.07153, 0.07903, 0.08343, 0.08826, 0.0778, 0.09957, 0.5708, 0.1224, 0.5696, 0.1089, 0.5626, 0.1625, 0.7695, 0.592, 0.767, 0.5913, 0.6886, 0.5866, 0.5348, 0.3833, 0.5284, 0.4473, 0.5237, 0.4535, 0.5244, 0.4828, 0.5274, 0.4669, 0.5342, 0.4742, 0.2607, 0.5443, 0.2165, 0.6193, 0.2555, 0.6253, 0.5485, 0.4827, 0.5472, 0.4506, 0.5508, 0.4679, 0.5464, 0.339, 0.5533, 0.3905, 0.559, 0.36, 0.565, 0.4512, 0.5614, 0.4572, 0.5626, 0.3579, 0.5676, 0.2363, 0.5664, 0.2301, 0.5626, 0.3579, 0.2052, 0.4908, 0.2044, 0.4233, 0.1956, 0.4152, 0.5649, 0.1621, 0.5784, 0.13, 0.5665, 0.2321, 0.06659, 0.108, 0.07729, 0.1099, 0.07824, 0.1008, 0.9178, 0.4551, 0.9172, 0.4579, 0.8897, 0.5521, 0.06659, 0.108, 0.06317, 0.08327, 0.05801, 0.08963, 0.3779, 0.5229, 0.5244, 0.4828, 0.5262, 0.4871, 0.1514, 0.5842, 0.1574, 0.5575, 0.1597, 0.5416, 0.5881, 0.5593, 0.5732, 0.6943, 0.5577, 0.6285, 0.7655, 0.5255, 0.6845, 0.5081, 0.6636, 0.4783, 0.5469, 0.4574, 0.5262, 0.4871, 0.5286, 0.4759, 0.5286, 0.4759, 0.5237, 0.4535, 0.5284, 0.4473, 0.8377, 0.5588, 0.8644, 0.5519, 0.7993, 0.5926, 0.5784, 0.08771, 0.5726, 0.09182, 0.5824, 0.1002, 0.1009, 0.3639, 0.1006, 0.2863, 0.1044, 0.3259, 0.554, 0.2081, 0.5284, 0.4473, 0.5348, 0.3833, 0.5791, 0.1346, 0.5676, 0.2363, 0.5753, 0.1329, 0.6115, 0.4647, 0.6109, 0.4576, 0.6461, 0.53, 0.2911, 0.4849, 0.2463, 0.4619, 0.2607, 0.5443, 0.06429, 0.1028, 0.09259, 0.2414, 0.09072, 0.2458, 0.6059, 0.6169, 0.5732, 0.6943, 0.5881, 0.5593, 0.08704, 0.3135, 0.09958, 0.277, 0.09499, 0.3197, 0.6059, 0.6169, 0.6419, 0.5477, 0.7638, 0.549, 0.2936, 0.5076, 0.3779, 0.5229, 0.4362, 0.5661, 0.176, 0.4812, 0.1672, 0.6149, 0.1536, 0.5707, 0.6845, 0.5081, 0.6801, 0.5101, 0.6618, 0.4609, 0.6265, 0.5324, 0.6636, 0.4783, 0.6386, 0.517, 0.6115, 0.4639, 0.6115, 0.4647, 0.6419, 0.5477, 0.8008, 0.6016, 0.8135, 0.6469, 0.7783, 0.6382, 0.678, 0.5778, 0.5673, 0.7308, 0.6886, 0.5866, 0.1872, 0.4406, 0.1948, 0.4154, 0.198, 0.479, 0.5533, 0.3905, 0.5464, 0.339, 0.5342, 0.4742, 0.867, 0.5974, 0.8838, 0.5691, 0.8897, 0.5521, 0.1922, 0.4064, 0.09109, 0.3354, 0.09499, 0.3197, 0.07259, 0.06796, 0.06535, 0.07881, 0.06928, 0.07299, 0.6419, 0.5477, 0.6814, 0.5049, 0.7646, 0.5088, 0.6115, 0.4639, 0.5881, 0.5593, 0.5731, 0.4729, 0.5327, 0.6441, 0.514, 0.5593, 0.4564, 0.5568, 0.07729, 0.1099, 0.1033, 0.2831, 0.0748, 0.1072, 0.5843, 0.1203, 0.5784, 0.13, 0.5714, 0.11, 0.559, 0.36, 0.565, 0.4512, 0.5626, 0.3579, 0.8378, 0.5382, 0.7628, 0.5395, 0.7831, 0.6108, 0.8838, 0.5691, 0.8644, 0.5519, 0.8827, 0.5463, 0.8485, 0.4641, 0.8953, 0.4326, 0.852, 0.4384, 0.5626, 0.1625, 0.5693, 0.1114, 0.5605, 0.1693, 0.1033, 0.2831, 0.2071, 0.3952, 0.2052, 0.4323, 0.5708, 0.1224, 0.5789, 0.131, 0.5857, 0.1213, 0.9138, 0.4555, 0.9163, 0.4484, 0.9178, 0.4551, 0.5616, 0.1821, 0.5772, 0.1281, 0.5719, 0.108, 0.9138, 0.4555, 0.9106, 0.452, 0.9127, 0.4556, 0.5784, 0.08771, 0.5802, 0.0876, 0.5784, 0.08199, 0.5881, 0.08532, 0.5876, 0.09026, 0.5889, 0.1113, 0.06317, 0.08327, 0.06535, 0.07881, 0.05801, 0.08963, 0.9127, 0.4556, 0.9143, 0.4549, 0.9138, 0.4555, 0.5342, 0.4742, 0.5348, 0.3833, 0.5244, 0.4828, 0.176, 0.4812, 0.1809, 0.4875, 0.1672, 0.6149, 0.6636, 0.4783, 0.7628, 0.5395, 0.7655, 0.5255, 0.5343, 0.4776, 0.5485, 0.4827, 0.5512, 0.4546, 0.5611, 0.2404, 0.5695, 0.1978, 0.5676, 0.2363, 0.6618, 0.4609, 0.6481, 0.5329, 0.6845, 0.5081, 0.8885, 0.5344, 0.8973, 0.4584, 0.8855, 0.5238, 0.5699, 0.119, 0.5588, 0.184, 0.5616, 0.1821, 0.2653, 0.6262, 0.4362, 0.5661, 0.3888, 0.7797, 0.5582, 0.3688, 0.5666, 0.2536, 0.5638, 0.2417, 0.8977, 0.4588, 0.8395, 0.5039, 0.8487, 0.4663, 0.5753, 0.1329, 0.5732, 0.09836, 0.5827, 0.1005, 0.9143, 0.4549, 0.9175, 0.452, 0.9138, 0.4555, 0.5261, 0.4802, 0.5239, 0.4827, 0.5269, 0.4788, 0.5724, 0.08733, 0.5693, 0.1114, 0.5696, 0.1089, 0.5429, 0.3936, 0.5343, 0.4776, 0.5261, 0.4802, 0.5866, 0.08978, 0.5829, 0.0865, 0.5832, 0.08693, 0.3779, 0.5229, 0.4042, 0.5153, 0.5244, 0.4828, 0.06659, 0.108, 0.06429, 0.1028, 0.09072, 0.2458, 0.5732, 0.6943, 0.6722, 0.5835, 0.5311, 0.7129, 0.5666, 0.2536, 0.5582, 0.3688, 0.5624, 0.3731, 0.5482, 0.3478, 0.5343, 0.4776, 0.5429, 0.3936, 0.565, 0.4512, 0.5596, 0.453, 0.6049, 0.4395, 0.8282, 0.6267, 0.8128, 0.6449, 0.8676, 0.5962, 0.5847, 0.123, 0.5784, 0.13, 0.5843, 0.1203, 0.5732, 0.6943, 0.5311, 0.7129, 0.5577, 0.6285, 0.06535, 0.07881, 0.07259, 0.06796, 0.07104, 0.06921, 0.07259, 0.06796, 0.06928, 0.07299, 0.0763, 0.07346, 0.4564, 0.5568, 0.3303, 0.5398, 0.2607, 0.5443, 0.2052, 0.4323, 0.2052, 0.4908, 0.1948, 0.4154, 0.08343, 0.08826, 0.07673, 0.1118, 0.0778, 0.09957, 0.08338, 0.08124, 0.07634, 0.07284, 0.07247, 0.06771, 0.5871, 0.08557, 0.5829, 0.0865, 0.5866, 0.08978, 0.1536, 0.5707, 0.1672, 0.6149, 0.1649, 0.6218, 0.5533, 0.3905, 0.5585, 0.4526, 0.559, 0.36, 0.5772, 0.1281, 0.5862, 0.1016, 0.5824, 0.1002, 0.2052, 0.4908, 0.2052, 0.4323, 0.2402, 0.4633, 0.08883, 0.3111, 0.09622, 0.2691, 0.1006, 0.2863, 0.5833, 0.08659, 0.5878, 0.09009, 0.5837, 0.08696, 0.7831, 0.6108, 0.7628, 0.5395, 0.7849, 0.5731, 0.7896, 0.5596, 0.7675, 0.5289, 0.8377, 0.5588, 0.1009, 0.3639, 0.09226, 0.3353, 0.08883, 0.3111, 0.08869, 0.3122, 0.1006, 0.263, 0.06659, 0.108, 0.5772, 0.1281, 0.5616, 0.1821, 0.5779, 0.1355, 0.5732, 0.09836, 0.5724, 0.08733, 0.5784, 0.08761, 0.8377, 0.5588, 0.8395, 0.5039, 0.8644, 0.5519, 0.5553, 0.4479, 0.5614, 0.4572, 0.6115, 0.4639, 0.2746, 0.462, 0.2402, 0.4633, 0.2772, 0.4665, 0.08883, 0.3111, 0.09072, 0.2458, 0.09259, 0.2414, 0.6049, 0.4395, 0.6109, 0.4576, 0.565, 0.4512, 0.6461, 0.53, 0.6423, 0.4947, 0.6481, 0.5329, 0.1867, 0.4347, 0.1902, 0.398, 0.09226, 0.3353, 0.5699, 0.119, 0.5735, 0.1005, 0.5714, 0.11, 0.09226, 0.3353, 0.1763, 0.392, 0.1867, 0.4347, 0.514, 0.5593, 0.5327, 0.6441, 0.562, 0.5904, 0.9175, 0.452, 0.9163, 0.4484, 0.9138, 0.4555, 0.2772, 0.4665, 0.2052, 0.4323, 0.2094, 0.4315, 0.05697, 0.08955, 0.0618, 0.07894, 0.06083, 0.09259, 0.8376, 0.4685, 0.6801, 0.5101, 0.7887, 0.4895, 0.2772, 0.4665, 0.2801, 0.4709, 0.3411, 0.5293, 0.7767, 0.5749, 0.7896, 0.5596, 0.7751, 0.6318, 0.3822, 0.8099, 0.4728, 0.7914, 0.2704, 0.777, 0.08704, 0.3135, 0.08957, 0.239, 0.06749, 0.114, 0.5578, 0.2079, 0.5665, 0.2321, 0.5482, 0.3478, 0.5184, 0.7409, 0.5311, 0.7129, 0.6722, 0.5835, 0.1986, 0.4938, 0.1901, 0.4697, 0.2069, 0.4706, 0.5347, 0.4546, 0.5429, 0.3936, 0.5261, 0.4802, 0.5616, 0.1821, 0.5638, 0.2417, 0.5666, 0.2536, 0.2801, 0.4709, 0.2463, 0.4619, 0.2911, 0.4849, 0.06585, 0.08037, 0.0618, 0.07894, 0.05697, 0.08955, 0.08349, 0.09106, 0.07311, 0.1078, 0.07839, 0.109, 0.867, 0.5974, 0.8676, 0.5962, 0.8164, 0.6377, 0.586, 0.09396, 0.5872, 0.1106, 0.5843, 0.1203, 0.2459, 0.4325, 0.2044, 0.4233, 0.2478, 0.4408, 0.06535, 0.07881, 0.06389, 0.09122, 0.05801, 0.08963, 0.2752, 0.4727, 0.2788, 0.4671, 0.2936, 0.5076, 0.06535, 0.07881, 0.06317, 0.08327, 0.06928, 0.07299, 0.7857, 0.6256, 0.7896, 0.5596, 0.8377, 0.5588, 0.8128, 0.6449, 0.8164, 0.6377, 0.8676, 0.5962, 0.8644, 0.5519, 0.867, 0.5974, 0.7993, 0.5926, 0.5665, 0.2321, 0.5784, 0.13, 0.5666, 0.2536, 0.07104, 0.06921, 0.07695, 0.07635, 0.06389, 0.09122, 0.1901, 0.4697, 0.1922, 0.4064, 0.2069, 0.4706, 0.9057, 0.4333, 0.8931, 0.4336, 0.9089, 0.4286, 0.4728, 0.7914, 0.5184, 0.7409, 0.5287, 0.7414, 0.5872, 0.1106, 0.5847, 0.123, 0.5843, 0.1203, 0.08338, 0.08124, 0.08343, 0.08826, 0.07634, 0.07284, 0.2503, 0.4442, 0.1964, 0.474, 0.2463, 0.4619, 0.2463, 0.4619, 0.2165, 0.6193, 0.2607, 0.5443, 0.8378, 0.5382, 0.7831, 0.6108, 0.8027, 0.6058, 0.5558, 0.2086, 0.5348, 0.3833, 0.5464, 0.339, 0.5269, 0.4788, 0.5347, 0.4546, 0.5261, 0.4802, 0.1044, 0.3259, 0.1033, 0.2831, 0.2052, 0.4323, 0.5732, 0.6943, 0.6059, 0.6169, 0.6939, 0.5663, 0.5735, 0.1005, 0.5726, 0.09182, 0.5784, 0.08199, 0.5177, 0.5559, 0.5731, 0.4729, 0.5577, 0.6285, 0.3387, 0.5492, 0.3941, 0.5142, 0.3749, 0.5205, 0.7646, 0.5088, 0.8376, 0.4685, 0.8487, 0.4663, 0.09109, 0.3354, 0.08704, 0.3135, 0.09499, 0.3197, 0.5614, 0.4572, 0.5676, 0.2363, 0.5626, 0.3579, 0.7849, 0.5731, 0.8008, 0.6016, 0.7783, 0.6382, 0.2503, 0.4442, 0.2801, 0.4709, 0.2772, 0.4665, 0.8479, 0.5137, 0.8378, 0.5382, 0.8637, 0.5546, 0.5239, 0.4827, 0.4564, 0.5568, 0.514, 0.5593, 0.5616, 0.1821, 0.5572, 0.2021, 0.5573, 0.2405, 0.3352, 0.5478, 0.2788, 0.4671, 0.3251, 0.5423, 0.8027, 0.6058, 0.8637, 0.5546, 0.8378, 0.5382, 0.5732, 0.09836, 0.5605, 0.1693, 0.5693, 0.1114, 0.586, 0.09396, 0.5802, 0.0876, 0.5857, 0.08444, 0.5837, 0.08696, 0.5877, 0.1009, 0.5827, 0.1005, 0.5872, 0.1106, 0.5866, 0.08978, 0.5862, 0.1016, 0.5512, 0.4546, 0.5485, 0.4827, 0.5508, 0.4679, 0.5261, 0.4802, 0.5343, 0.4776, 0.3941, 0.5142, 0.8077, 0.643, 0.8164, 0.6377, 0.8224, 0.6299, 0.06083, 0.09259, 0.06357, 0.08263, 0.07153, 0.07903, 0.5802, 0.0876, 0.5784, 0.08771, 0.5829, 0.0865, 0.06749, 0.114, 0.08957, 0.239, 0.06383, 0.1032, 0.5649, 0.1621, 0.5578, 0.2079, 0.5588, 0.184, 0.8644, 0.5519, 0.8857, 0.5241, 0.8764, 0.5346, 0.6069, 0.4632, 0.6265, 0.5324, 0.6103, 0.4622, 0.8953, 0.4326, 0.9089, 0.4286, 0.865, 0.4293, 0.5614, 0.4572, 0.6109, 0.4576, 0.6115, 0.4647, 0.6049, 0.4395, 0.6423, 0.4947, 0.6109, 0.4576, 0.08678, 0.3149, 0.09109, 0.3354, 0.08945, 0.2952, 0.8027, 0.6058, 0.8078, 0.6407, 0.8282, 0.6267, 0.565, 0.4512, 0.559, 0.36, 0.5585, 0.4526, 0.08678, 0.3149, 0.08704, 0.3135, 0.09109, 0.3354, 0.5878, 0.09009, 0.5877, 0.1009, 0.5837, 0.08696, 0.1838, 0.3833, 0.1879, 0.4352, 0.1956, 0.4152, 0.07104, 0.06921, 0.07259, 0.06796, 0.07695, 0.07635, 0.202, 0.4088, 0.1922, 0.4064, 0.09958, 0.277, 0.8008, 0.6016, 0.7932, 0.6639, 0.8135, 0.6469, 0.07729, 0.1099, 0.0748, 0.1072, 0.08454, 0.09214, 0.07729, 0.1099, 0.06659, 0.108, 0.1006, 0.263, 0.5396, 0.4404, 0.5347, 0.4546, 0.5269, 0.4788, 0.08332, 0.08204, 0.07695, 0.07635, 0.07259, 0.06796, 0.2704, 0.777, 0.2404, 0.7088, 0.2174, 0.7337, 0.3352, 0.5478, 0.2936, 0.5076, 0.2788, 0.4671, 0.1002, 0.2913, 0.1838, 0.3833, 0.2044, 0.4233, 0.0763, 0.07346, 0.07032, 0.07485, 0.07378, 0.08366, 0.07695, 0.07635, 0.08332, 0.08204, 0.08353, 0.09119, 0.09958, 0.277, 0.07673, 0.1118, 0.1027, 0.282, 0.5649, 0.1621, 0.5714, 0.11, 0.5784, 0.13, 0.5784, 0.13, 0.5847, 0.123, 0.5779, 0.1355, 0.7849, 0.5731, 0.7555, 0.5607, 0.8008, 0.6016, 0.8977, 0.4588, 0.889, 0.5334, 0.8857, 0.5241, 0.9089, 0.4286, 0.8711, 0.4279, 0.865, 0.4293, 0.07032, 0.07485, 0.0763, 0.07346, 0.06928, 0.07299, 0.5553, 0.4479, 0.5731, 0.4729, 0.5469, 0.4574, 0.1587, 0.6329, 0.1649, 0.6218, 0.2174, 0.7337, 0.5567, 0.1825, 0.5558, 0.2086, 0.5626, 0.1625, 0.8637, 0.5546, 0.8855, 0.5238, 0.8479, 0.5137, 0.07824, 0.1008, 0.07729, 0.1099, 0.08454, 0.09214, 0.9095, 0.4586, 0.9057, 0.4333, 0.913, 0.4341, 0.7695, 0.592, 0.7767, 0.5749, 0.7718, 0.6465, 0.1006, 0.2863, 0.09259, 0.2414, 0.0748, 0.1072, 0.867, 0.5974, 0.8949, 0.5422, 0.8676, 0.5962, 0.4362, 0.5661, 0.5177, 0.5559, 0.5311, 0.7129, 0.8479, 0.5137, 0.8855, 0.5238, 0.8973, 0.4584, 0.5673, 0.7308, 0.678, 0.5778, 0.5287, 0.7414, 0.1901, 0.4697, 0.1829, 0.4364, 0.1856, 0.4127, 0.2174, 0.7337, 0.2353, 0.7002, 0.2695, 0.7756, 0.07673, 0.1118, 0.09958, 0.277, 0.06749, 0.114, 0.1587, 0.6329, 0.17, 0.6107, 0.1514, 0.5842, 0.1964, 0.474, 0.2063, 0.5496, 0.2088, 0.4849, 0.5533, 0.3905, 0.5449, 0.4752, 0.5508, 0.4679, 0.1956, 0.4152, 0.198, 0.479, 0.2052, 0.4908, 0.5469, 0.4574, 0.5286, 0.4759, 0.5284, 0.4473, 0.09072, 0.2458, 0.08883, 0.3111, 0.08869, 0.3122, 0.5802, 0.0876, 0.586, 0.09396, 0.5735, 0.1005, 0.562, 0.5904, 0.6048, 0.6077, 0.6265, 0.5324, 0.5611, 0.2404, 0.554, 0.2081, 0.5605, 0.1693, 0.2404, 0.7088, 0.17, 0.6107, 0.2174, 0.7337, 0.1809, 0.4875, 0.1785, 0.5986, 0.1672, 0.6149, 0.1829, 0.4364, 0.1809, 0.4875, 0.176, 0.4812, 0.8953, 0.4326, 0.865, 0.4293, 0.852, 0.4384, 0.562, 0.5904, 0.6265, 0.5324, 0.5591, 0.4718, 0.06998, 0.07168, 0.07247, 0.06771, 0.07634, 0.07284, 0.08945, 0.2952, 0.09109, 0.3354, 0.1838, 0.3833, 0.2752, 0.4727, 0.2472, 0.4475, 0.2788, 0.4671, 0.6386, 0.517, 0.6423, 0.4947, 0.6049, 0.4395, 0.2459, 0.4325, 0.2746, 0.462, 0.2472, 0.4475, 0.06585, 0.08037, 0.06357, 0.08263, 0.0618, 0.07894, 0.3411, 0.5293, 0.3251, 0.5423, 0.2772, 0.4665, 0.2069, 0.4706, 0.1922, 0.4064, 0.202, 0.4088, 0.5177, 0.5559, 0.5262, 0.4871, 0.5731, 0.4729, 0.2472, 0.4475, 0.2746, 0.462, 0.2788, 0.4671, 0.8164, 0.6377, 0.7932, 0.6639, 0.8224, 0.6299, 0.9101, 0.4639, 0.8973, 0.4584, 0.8885, 0.5344, 0.5512, 0.4546, 0.5342, 0.4742, 0.5274, 0.4669, 0.2402, 0.4633, 0.2044, 0.4233, 0.2052, 0.4908, 0.06317, 0.08327, 0.07378, 0.08366, 0.07032, 0.07485, 0.5347, 0.4546, 0.5396, 0.4404, 0.5429, 0.3936, 0.5802, 0.0876, 0.5871, 0.08557, 0.5857, 0.08444, 0.06429, 0.1028, 0.06659, 0.108, 0.05801, 0.08963, 0.2174, 0.7337, 0.1672, 0.6149, 0.2353, 0.7002, 0.6265, 0.5324, 0.6069, 0.4632, 0.5591, 0.4718, 0.08338, 0.08124, 0.07325, 0.06884, 0.08349, 0.09106, 0.554, 0.2081, 0.5469, 0.4574, 0.5284, 0.4473, 0.5606, 0.4685, 0.6069, 0.4632, 0.6103, 0.4622, 0.3303, 0.5398, 0.2801, 0.4709, 0.2911, 0.4849, 0.2459, 0.4325, 0.2056, 0.4092, 0.2044, 0.4233, 0.6814, 0.5049, 0.6419, 0.5477, 0.6461, 0.53, 0.2174, 0.7337, 0.1649, 0.6218, 0.1672, 0.6149, 0.5567, 0.1825, 0.554, 0.2081, 0.5558, 0.2086, 0.5573, 0.2405, 0.5638, 0.2417, 0.5616, 0.1821, 0.4564, 0.5568, 0.2404, 0.7088, 0.5327, 0.6441, 0.2827, 0.4978, 0.2403, 0.5529, 0.2448, 0.4643, 0.08332, 0.08204, 0.0763, 0.07346, 0.08454, 0.09214, 0.8135, 0.6469, 0.7761, 0.6304, 0.7783, 0.6382, 0.9095, 0.4586, 0.8977, 0.4588, 0.9057, 0.4333, 0.514, 0.5593, 0.5403, 0.4745, 0.5239, 0.4827, 0.06083, 0.09259, 0.0778, 0.09957, 0.06749, 0.114, 0.9135, 0.4351, 0.9059, 0.4333, 0.9103, 0.4551, 0.9175, 0.452, 0.9178, 0.4551, 0.9163, 0.4471, 0.08343, 0.08826, 0.08338, 0.08124, 0.08349, 0.09106, 0.5732, 0.6943, 0.6939, 0.5663, 0.6722, 0.5835, 0.17, 0.6107, 0.1746, 0.5824, 0.1574, 0.5575, 0.1867, 0.4347, 0.1816, 0.4394, 0.1733, 0.488, 0.8855, 0.5238, 0.8637, 0.5546, 0.8785, 0.5358, 0.5606, 0.4685, 0.5591, 0.4718, 0.6069, 0.4632, 0.6103, 0.4622, 0.6386, 0.517, 0.6049, 0.4395, 0.1911, 0.4922, 0.1816, 0.4394, 0.1872, 0.4406, 0.6419, 0.5477, 0.5881, 0.5593, 0.6115, 0.4639, 0.8676, 0.5962, 0.8949, 0.5422, 0.8851, 0.5691, 0.5585, 0.4526, 0.5596, 0.453, 0.565, 0.4512, 0.07378, 0.08366, 0.07824, 0.1008, 0.0763, 0.07346, 0.2071, 0.3952, 0.2503, 0.4442, 0.2094, 0.4315, 0.1006, 0.2863, 0.09622, 0.2691, 0.09259, 0.2414, 0.7857, 0.6256, 0.7751, 0.6318, 0.7896, 0.5596, 0.759, 0.5641, 0.6939, 0.5663, 0.7638, 0.549, 0.8851, 0.5691, 0.8949, 0.5422, 0.8885, 0.5344, 0.08454, 0.09214, 0.0748, 0.1072, 0.08353, 0.09119, 0.3251, 0.5423, 0.2746, 0.462, 0.2772, 0.4665, 0.3941, 0.5142, 0.3303, 0.5398, 0.5239, 0.4827, 0.1746, 0.5824, 0.1867, 0.4347, 0.1574, 0.5575, 0.5244, 0.4828, 0.5286, 0.4759, 0.5262, 0.4871, 0.5871, 0.08557, 0.5802, 0.0876, 0.5829, 0.0865, 0.852, 0.4384, 0.8524, 0.4358, 0.8485, 0.4641, 0.8164, 0.6377, 0.8077, 0.643, 0.867, 0.5974, 0.5676, 0.2363, 0.5789, 0.131, 0.5664, 0.2301, 0.1809, 0.4875, 0.1829, 0.4364, 0.1901, 0.4697, 0.5856, 0.1241, 0.5877, 0.1009, 0.5889, 0.1113, 0.0778, 0.09957, 0.06083, 0.09259, 0.07153, 0.07903, 0.07634, 0.07284, 0.07153, 0.07903, 0.06998, 0.07168, 0.08678, 0.3149, 0.08945, 0.2952, 0.08957, 0.239, 0.5482, 0.3478, 0.5572, 0.2021, 0.5578, 0.2079, 0.7555, 0.5607, 0.767, 0.5913, 0.8008, 0.6016, 0.9153, 0.4464, 0.9115, 0.4551, 0.9122, 0.4486, 0.5592, 0.3628, 0.5482, 0.3478, 0.5665, 0.2321, 0.1964, 0.474, 0.2503, 0.4442, 0.1902, 0.398, 0.8827, 0.5463, 0.8644, 0.5519, 0.8764, 0.5346, 0.7655, 0.5255, 0.7887, 0.4895, 0.6845, 0.5081, 0.3352, 0.5478, 0.3251, 0.5423, 0.4042, 0.5153, 0.5827, 0.1005, 0.5784, 0.08761, 0.5837, 0.08696, 0.5611, 0.2404, 0.5469, 0.4574, 0.554, 0.2081, 0.678, 0.5778, 0.5765, 0.6978, 0.5489, 0.701, 0.2827, 0.4978, 0.2448, 0.4643, 0.2752, 0.4727, 0.1002, 0.2913, 0.0943, 0.2775, 0.08945, 0.2952, 0.8931, 0.4336, 0.8711, 0.4279, 0.9089, 0.4286, 0.3303, 0.5398, 0.4564, 0.5568, 0.5239, 0.4827, 0.6886, 0.5866, 0.767, 0.5913, 0.678, 0.5778, 0.5791, 0.1346, 0.5856, 0.1241, 0.5789, 0.131, 0.5664, 0.2301, 0.5558, 0.2086, 0.5464, 0.339, 0.3941, 0.5142, 0.5239, 0.4827, 0.5261, 0.4802, 0.2448, 0.4643, 0.2472, 0.4475, 0.2752, 0.4727, 0.07311, 0.1078, 0.08349, 0.09106, 0.06531, 0.08944, 0.7887, 0.4895, 0.7655, 0.5255, 0.8378, 0.5382, 0.5876, 0.09026, 0.5857, 0.1213, 0.5889, 0.1113, 0.1002, 0.2913, 0.08945, 0.2952, 0.1838, 0.3833, 0.5343, 0.4776, 0.5274, 0.4669, 0.3941, 0.5142, 0.8711, 0.4279, 0.8931, 0.4336, 0.8524, 0.4358, 0.9172, 0.4579, 0.8949, 0.5422, 0.8897, 0.5521, 0.867, 0.5974, 0.8897, 0.5521, 0.8949, 0.5422, 0.1816, 0.4394, 0.1867, 0.4347, 0.1763, 0.392, 0.07153, 0.07903, 0.06357, 0.08263, 0.06998, 0.07168, 0.17, 0.6107, 0.2404, 0.7088, 0.1746, 0.5824, 0.5664, 0.2301, 0.5464, 0.339, 0.559, 0.36, 0.5708, 0.1224, 0.5799, 0.08824, 0.5723, 0.1031, 0.8164, 0.6377, 0.8135, 0.6469, 0.7932, 0.6639, 0.1785, 0.5986, 0.1809, 0.4875, 0.2069, 0.5567, 0.1033, 0.2831, 0.104, 0.3044, 0.2071, 0.3952, 0.9158, 0.442, 0.9089, 0.4286, 0.8953, 0.4326, 0.6386, 0.517, 0.6636, 0.4783, 0.6481, 0.5329, 0.0763, 0.07346, 0.07824, 0.1008, 0.08454, 0.09214, 0.3822, 0.8099, 0.5184, 0.7409, 0.4728, 0.7914, 0.8857, 0.5241, 0.8644, 0.5519, 0.8395, 0.5039, 0.5606, 0.4685, 0.5582, 0.3688, 0.5591, 0.4718, 0.2088, 0.4849, 0.2063, 0.5496, 0.2463, 0.4619, 0.8078, 0.6407, 0.8027, 0.6058, 0.79, 0.6405, 0.07673, 0.1118, 0.07839, 0.109, 0.1027, 0.282, 0.8827, 0.5463, 0.8851, 0.5691, 0.8885, 0.5344, 0.1964, 0.474, 0.1746, 0.5824, 0.2063, 0.5496, 0.07325, 0.06884, 0.08338, 0.08124, 0.07247, 0.06771, 0.06083, 0.09259, 0.0618, 0.07894, 0.06357, 0.08263, 0.08349, 0.09106, 0.07575, 0.0777, 0.06531, 0.08944, 0.1956, 0.4152, 0.2044, 0.4233, 0.1838, 0.3833, 0.5673, 0.7308, 0.5287, 0.7414, 0.5184, 0.7409, 0.8485, 0.4641, 0.7887, 0.4895, 0.8378, 0.5382, 0.5784, 0.08761, 0.5799, 0.08824, 0.5833, 0.08659, 0.9116, 0.4551, 0.9127, 0.4556, 0.9106, 0.452, 0.2472, 0.4475, 0.2069, 0.4706, 0.202, 0.4088, 0.8897, 0.5521, 0.8838, 0.5691, 0.889, 0.5334, 0.5808, 0.12, 0.5753, 0.1329, 0.5827, 0.1005, 0.5177, 0.5559, 0.5577, 0.6285, 0.5311, 0.7129, 0.2056, 0.4092, 0.2459, 0.4325, 0.202, 0.4088, 0.5696, 0.1089, 0.5693, 0.1114, 0.5626, 0.1625, 0.5695, 0.1978, 0.5732, 0.09836, 0.5753, 0.1329, 0.6048, 0.6077, 0.6636, 0.4783, 0.6265, 0.5324, 0.07303, 0.08085, 0.0748, 0.1072, 0.06389, 0.09122, 0.1879, 0.4352, 0.1911, 0.4922, 0.198, 0.479, 0.1829, 0.4364, 0.176, 0.4812, 0.1879, 0.4352, 0.07311, 0.1078, 0.1002, 0.2913, 0.07839, 0.109, 0.2052, 0.4323, 0.2772, 0.4665, 0.2402, 0.4633, 0.2071, 0.3952, 0.2094, 0.4315, 0.2052, 0.4323, 0.1763, 0.392, 0.09226, 0.3353, 0.1009, 0.3639, 0.3941, 0.5154, 0.3941, 0.5142, 0.5274, 0.4669, 0.9154, 0.4573, 0.9114, 0.4543, 0.9115, 0.4551, 0.06531, 0.08944, 0.06383, 0.1032, 0.07311, 0.1078, 0.7555, 0.5607, 0.6919, 0.5611, 0.767, 0.5913, 0.1785, 0.5986, 0.2353, 0.7002, 0.1672, 0.6149, 0.5664, 0.2301, 0.5789, 0.131, 0.5708, 0.1224, 0.5726, 0.09182, 0.5719, 0.108, 0.5824, 0.1002, 0.8676, 0.5962, 0.8637, 0.5546, 0.8027, 0.6058, 0.7718, 0.6465, 0.7932, 0.6639, 0.8008, 0.6016, 0.7646, 0.5088, 0.7675, 0.5289, 0.6419, 0.5477, 0.1009, 0.3639, 0.1044, 0.3259, 0.1948, 0.4154, 0.09226, 0.3353, 0.09589, 0.3164, 0.08869, 0.3122, 0.7675, 0.5289, 0.8487, 0.4663, 0.8395, 0.5039, 0.5512, 0.4546, 0.5508, 0.4679, 0.5449, 0.4752, 0.2353, 0.7002, 0.2915, 0.7907, 0.2695, 0.7756, 0.8885, 0.5344, 0.8949, 0.5422, 0.9172, 0.4579, 0.7932, 0.6639, 0.7718, 0.6465, 0.8224, 0.6299, 0.8282, 0.6267, 0.8676, 0.5962, 0.8027, 0.6058, 0.9175, 0.452, 0.9158, 0.442, 0.9153, 0.4464, 0.1902, 0.398, 0.104, 0.3044, 0.09589, 0.3164, 0.5396, 0.4404, 0.5638, 0.2417, 0.5573, 0.2405, 0.5866, 0.08978, 0.5872, 0.1106, 0.5871, 0.08557, 0.5753, 0.1329, 0.5676, 0.2363, 0.5695, 0.1978, 0.6048, 0.6077, 0.5765, 0.6978, 0.6919, 0.5611, 0.6845, 0.5081, 0.6481, 0.5329, 0.6636, 0.4783, 0.09259, 0.2414, 0.06429, 0.1028, 0.0748, 0.1072, 0.3888, 0.7797, 0.4362, 0.5661, 0.5311, 0.7129, 0.759, 0.5641, 0.7896, 0.5596, 0.7767, 0.5749, 0.5735, 0.1005, 0.586, 0.09396, 0.5714, 0.11, 0.2069, 0.5567, 0.1809, 0.4875, 0.1986, 0.4938, 0.5876, 0.09026, 0.5881, 0.08532, 0.5799, 0.08824, 0.07575, 0.0777, 0.07325, 0.06884, 0.07158, 0.08232, 0.8973, 0.4584, 0.9103, 0.4551, 0.9059, 0.4333, 0.678, 0.5778, 0.5489, 0.701, 0.5287, 0.7414, 0.1006, 0.2863, 0.1033, 0.2831, 0.1044, 0.3259, 0.3387, 0.5492, 0.3749, 0.5205, 0.3411, 0.5293, 0.5274, 0.4669, 0.5343, 0.4776, 0.5512, 0.4546, 0.2555, 0.6253, 0.2165, 0.6193, 0.2404, 0.7088, 0.5779, 0.1355, 0.5616, 0.1821, 0.5666, 0.2536, 0.889, 0.5334, 0.8838, 0.5691, 0.8827, 0.5463, 0.3822, 0.8099, 0.3888, 0.7797, 0.5184, 0.7409, 0.1872, 0.4406, 0.1009, 0.3639, 0.1948, 0.4154, 0.9101, 0.4639, 0.9103, 0.4551, 0.8973, 0.4584, 0.5695, 0.1978, 0.5611, 0.2404, 0.5605, 0.1693, 0.5489, 0.701, 0.5327, 0.6441, 0.5287, 0.7414, 0.4042, 0.5153, 0.3411, 0.5293, 0.5274, 0.4669, 0.202, 0.4088, 0.09958, 0.277, 0.1027, 0.282, 0.9158, 0.442, 0.9101, 0.4639, 0.9115, 0.4551, 0.8851, 0.5691, 0.8827, 0.5463, 0.8637, 0.5546, 0.7628, 0.5395, 0.7555, 0.5607, 0.7849, 0.5731, 0.9138, 0.4555, 0.9122, 0.4486, 0.9106, 0.452, 0.1785, 0.5986, 0.2069, 0.5567, 0.2353, 0.7002, 0.5753, 0.1329, 0.5808, 0.12, 0.5791, 0.1346, 0.2801, 0.4709, 0.3387, 0.5492, 0.3411, 0.5293, 0.2704, 0.777, 0.2174, 0.7337, 0.2695, 0.7756, 0.202, 0.4088, 0.1027, 0.282, 0.2056, 0.4092, 0.07311, 0.1078, 0.06383, 0.1032, 0.09279, 0.2347, 0.176, 0.4812, 0.1595, 0.5426, 0.1879, 0.4352, 0.3888, 0.7797, 0.5311, 0.7129, 0.5184, 0.7409, 0.8857, 0.5241, 0.8395, 0.5039, 0.8977, 0.4588, 0.5464, 0.339, 0.5348, 0.3833, 0.5342, 0.4742, 0.7849, 0.5731, 0.7783, 0.6382, 0.7761, 0.6304, 0.09072, 0.2458, 0.08869, 0.3122, 0.06659, 0.108, 0.9178, 0.4551, 0.889, 0.5334, 0.9095, 0.4586, 0.104, 0.3044, 0.1006, 0.263, 0.09589, 0.3164, 0.5693, 0.1114, 0.5724, 0.08733, 0.5732, 0.09836, 0.7993, 0.5926, 0.7948, 0.63, 0.7857, 0.6256, 0.4362, 0.5661, 0.2653, 0.6262, 0.2936, 0.5076, 0.5626, 0.3579, 0.5664, 0.2301, 0.559, 0.36, 0.2936, 0.5076, 0.2827, 0.4978, 0.2752, 0.4727, 0.1911, 0.4922, 0.1597, 0.5416, 0.1816, 0.4394, 0.06585, 0.08037, 0.06531, 0.08944, 0.07158, 0.08232, 0.5862, 0.1016, 0.5832, 0.08693, 0.5824, 0.1002, 0.5731, 0.4729, 0.5553, 0.4479, 0.6115, 0.4639, 0.5585, 0.4526, 0.5533, 0.3905, 0.5508, 0.4679, 0.1006, 0.263, 0.104, 0.3044, 0.1033, 0.2831, 0.8931, 0.4336, 0.8487, 0.4663, 0.8524, 0.4358, 0.198, 0.479, 0.1956, 0.4152, 0.1879, 0.4352, 0.5591, 0.4718, 0.5582, 0.3688, 0.5403, 0.4745, 0.5611, 0.2404, 0.5676, 0.2363, 0.5553, 0.4479, 0.6919, 0.5611, 0.678, 0.5778, 0.767, 0.5913, 0.5676, 0.2363, 0.5791, 0.1346, 0.5789, 0.131, 0.554, 0.2081, 0.5348, 0.3833, 0.5558, 0.2086, 0.7628, 0.5395, 0.8378, 0.5382, 0.7655, 0.5255, 0.5699, 0.119, 0.5719, 0.108, 0.5735, 0.1005, 0.07839, 0.109, 0.07673, 0.1118, 0.08349, 0.09106, 0.2174, 0.7337, 0.17, 0.6107, 0.1587, 0.6329, 0.8524, 0.4358, 0.8487, 0.4663, 0.8485, 0.4641, 0.1536, 0.5707, 0.1595, 0.5426, 0.176, 0.4812, 0.3941, 0.5142, 0.3387, 0.5492, 0.3303, 0.5398, 0.6386, 0.517, 0.6481, 0.5329, 0.6423, 0.4947, 0.0778, 0.09957, 0.07673, 0.1118, 0.06749, 0.114, 0.7948, 0.63, 0.8077, 0.643, 0.8102, 0.64, 0.1872, 0.4406, 0.1816, 0.4394, 0.1763, 0.392, 0.8485, 0.4641, 0.8376, 0.4685, 0.7887, 0.4895, 0.5184, 0.7409, 0.6722, 0.5835, 0.5673, 0.7308, 0.5469, 0.4574, 0.5731, 0.4729, 0.5262, 0.4871, 0.08957, 0.239, 0.08704, 0.3135, 0.08678, 0.3149, 0.06317, 0.08327, 0.07824, 0.1008, 0.07378, 0.08366, 0.7695, 0.592, 0.8008, 0.6016, 0.767, 0.5913, 0.8376, 0.4685, 0.8485, 0.4641, 0.8487, 0.4663, 0.1027, 0.282, 0.07839, 0.109, 0.1002, 0.2913, 0.889, 0.5334, 0.9178, 0.4551, 0.8897, 0.5521, 0.9175, 0.452, 0.9101, 0.4639, 0.9172, 0.4579, 0.07158, 0.08232, 0.07325, 0.06884, 0.06585, 0.08037, 0.1763, 0.392, 0.1009, 0.3639, 0.1872, 0.4406, 0.9178, 0.4551, 0.9095, 0.4586, 0.9138, 0.4555, 0.8479, 0.5137, 0.8973, 0.4584, 0.8485, 0.4641, 0.5553, 0.4479, 0.5676, 0.2363, 0.5614, 0.4572, 0.913, 0.4341, 0.9158, 0.442, 0.9163, 0.4471, 0.1986, 0.4938, 0.2448, 0.4643, 0.2403, 0.5529, 0.5857, 0.08444, 0.5871, 0.08557, 0.586, 0.09396, 0.9153, 0.4464, 0.9158, 0.442, 0.9115, 0.4551, 0.2353, 0.7002, 0.2069, 0.5567, 0.2653, 0.6262, 0.5596, 0.453, 0.5606, 0.4685, 0.6103, 0.4622, 0.6801, 0.5101, 0.8376, 0.4685, 0.7646, 0.5088, 0.5878, 0.09009, 0.5889, 0.1113, 0.5877, 0.1009, 0.514, 0.5593, 0.562, 0.5904, 0.5591, 0.4718, 0.8524, 0.4358, 0.865, 0.4293, 0.8711, 0.4279, 0.6419, 0.5477, 0.6059, 0.6169, 0.5881, 0.5593, 0.5244, 0.4828, 0.4042, 0.5153, 0.5274, 0.4669, 0.2459, 0.4325, 0.2472, 0.4475, 0.202, 0.4088, 0.2069, 0.5567, 0.2403, 0.5529, 0.2653, 0.6262, 0.2704, 0.777, 0.2695, 0.7756, 0.3822, 0.8099, 0.5699, 0.119, 0.5649, 0.1621, 0.5588, 0.184, 0.1514, 0.5842, 0.17, 0.6107, 0.1574, 0.5575, 0.2503, 0.4442, 0.2772, 0.4665, 0.2094, 0.4315, 0.06531, 0.08944, 0.06585, 0.08037, 0.05697, 0.08955, 0.2653, 0.6262, 0.2403, 0.5529, 0.2827, 0.4978, 0.2056, 0.4092, 0.1002, 0.2913, 0.2044, 0.4233, 0.05697, 0.08955, 0.06749, 0.114, 0.06383, 0.1032, 0.2801, 0.4709, 0.2503, 0.4442, 0.2463, 0.4619, 0.06429, 0.1028, 0.05801, 0.08963, 0.06389, 0.09122, 0.5723, 0.1031, 0.5696, 0.1089, 0.5708, 0.1224, 0.5472, 0.4506, 0.5482, 0.3478, 0.5592, 0.3628, 0.5638, 0.2417, 0.5396, 0.4404, 0.5582, 0.3688, 0.5592, 0.3628, 0.5666, 0.2536, 0.5624, 0.3731, 0.7638, 0.549, 0.6939, 0.5663, 0.6059, 0.6169, 0.5582, 0.3688, 0.5396, 0.4404, 0.5403, 0.4745, 0.5719, 0.108, 0.5699, 0.119, 0.5616, 0.1821, 0.8973, 0.4584, 0.9059, 0.4333, 0.8485, 0.4641, 0.2402, 0.4633, 0.2478, 0.4408, 0.2044, 0.4233, 0.5558, 0.2086, 0.5664, 0.2301, 0.5626, 0.1625, 0.5877, 0.1009, 0.5808, 0.12, 0.5827, 0.1005, 0.8851, 0.5691, 0.8637, 0.5546, 0.8676, 0.5962, 0.6109, 0.4576, 0.6423, 0.4947, 0.6461, 0.53, 0.6419, 0.5477, 0.7675, 0.5289, 0.7638, 0.549, 0.5567, 0.1825, 0.5626, 0.1625, 0.5605, 0.1693, 0.6461, 0.53, 0.6801, 0.5101, 0.6814, 0.5049, 0.08883, 0.3111, 0.09259, 0.2414, 0.09622, 0.2691, 0.5624, 0.3731, 0.5596, 0.453, 0.5592, 0.3628, 0.9103, 0.4551, 0.9101, 0.4639, 0.9158, 0.442, 0.07695, 0.07635, 0.08353, 0.09119, 0.07303, 0.08085, 0.7638, 0.549, 0.7675, 0.5289, 0.7896, 0.5596, 0.1948, 0.4154, 0.1044, 0.3259, 0.2052, 0.4323, 0.9057, 0.4333, 0.8487, 0.4663, 0.8931, 0.4336, 0.2088, 0.4849, 0.2463, 0.4619, 0.1964, 0.474, 0.5847, 0.123, 0.5862, 0.1016, 0.5779, 0.1355, 0.8135, 0.6469, 0.8164, 0.6377, 0.8128, 0.6449, 0.5327, 0.6441, 0.4728, 0.7914, 0.5287, 0.7414, 0.5572, 0.2021, 0.5396, 0.4404, 0.5573, 0.2405, 0.3352, 0.5478, 0.4042, 0.5153, 0.3779, 0.5229, 0.5482, 0.3478, 0.5472, 0.4506, 0.5343, 0.4776, 0.3387, 0.5492, 0.2801, 0.4709, 0.3303, 0.5398, 0.5889, 0.1113, 0.5878, 0.09009, 0.5881, 0.08532, 0.1733, 0.488, 0.1597, 0.5416, 0.1574, 0.5575, 0.9178, 0.4551, 0.9175, 0.452, 0.9172, 0.4579, 0.2936, 0.5076, 0.3352, 0.5478, 0.3779, 0.5229, 0.6481, 0.5329, 0.6618, 0.4609, 0.6461, 0.53, 0.9154, 0.4573, 0.9175, 0.452, 0.9143, 0.4549, 0.5553, 0.4479, 0.5469, 0.4574, 0.5611, 0.2404, 0.08353, 0.09119, 0.08332, 0.08204, 0.08454, 0.09214, 0.6386, 0.517, 0.6103, 0.4622, 0.6265, 0.5324, 0.6722, 0.5835, 0.7695, 0.592, 0.6886, 0.5866, 0.5673, 0.7308, 0.6722, 0.5835, 0.6886, 0.5866, 0.8395, 0.5039, 0.8377, 0.5588, 0.7675, 0.5289, 0.3251, 0.5423, 0.3411, 0.5293, 0.4042, 0.5153, 0.5784, 0.08199, 0.5726, 0.09182, 0.5784, 0.08771, 0.8224, 0.6299, 0.7767, 0.5749, 0.7751, 0.6318, 0.5489, 0.701, 0.5765, 0.6978, 0.562, 0.5904, 0.5403, 0.4745, 0.5396, 0.4404, 0.5269, 0.4788, 0.9163, 0.4484, 0.9175, 0.452, 0.9153, 0.4464, 0.1027, 0.282, 0.1002, 0.2913, 0.2056, 0.4092, 0.554, 0.2081, 0.5567, 0.1825, 0.5605, 0.1693, 0.2404, 0.7088, 0.2704, 0.777, 0.4728, 0.7914, 0.6115, 0.4647, 0.6115, 0.4639, 0.5614, 0.4572, 0.7948, 0.63, 0.7993, 0.5926, 0.867, 0.5974, 0.09589, 0.3164, 0.09226, 0.3353, 0.1902, 0.398, 0.9089, 0.4286, 0.913, 0.4341, 0.9057, 0.4333, 0.7718, 0.6465, 0.8008, 0.6016, 0.7695, 0.592, 0.6115, 0.4647, 0.6461, 0.53, 0.6419, 0.5477, 0.6722, 0.5835, 0.6939, 0.5663, 0.7695, 0.592, 0.5533, 0.3905, 0.5342, 0.4742, 0.5449, 0.4752, 0.1901, 0.4697, 0.1986, 0.4938, 0.1809, 0.4875, 0.07153, 0.07903, 0.07634, 0.07284, 0.08343, 0.08826, 0.4362, 0.5661, 0.5262, 0.4871, 0.5177, 0.5559, 0.1006, 0.263, 0.1033, 0.2831, 0.07729, 0.1099, 0.7718, 0.6465, 0.7767, 0.5749, 0.8224, 0.6299, 0.7695, 0.592, 0.6939, 0.5663, 0.759, 0.5641, 0.1872, 0.4406, 0.198, 0.479, 0.1911, 0.4922, 0.5726, 0.09182, 0.5735, 0.1005, 0.5719, 0.108, 0.8637, 0.5546, 0.8827, 0.5463, 0.8785, 0.5358, 0.5723, 0.1031, 0.5724, 0.08733, 0.5696, 0.1089, 0.1879, 0.4352, 0.1595, 0.5426, 0.1911, 0.4922, 0.6919, 0.5611, 0.7628, 0.5395, 0.6048, 0.6077, 0.09109, 0.3354, 0.1922, 0.4064, 0.1856, 0.4127, 0.1879, 0.4352, 0.1838, 0.3833, 0.09109, 0.3354, 0.514, 0.5593, 0.5591, 0.4718, 0.5403, 0.4745, 0.2403, 0.5529, 0.2069, 0.5567, 0.1986, 0.4938, 0.5872, 0.1106, 0.5862, 0.1016, 0.5847, 0.123, 0.06317, 0.08327, 0.07032, 0.07485, 0.06928, 0.07299, 0.5592, 0.3628, 0.5596, 0.453, 0.5585, 0.4526, 0.1986, 0.4938, 0.2069, 0.4706, 0.2448, 0.4643, 0.1922, 0.4064, 0.09499, 0.3197, 0.09958, 0.277, 0.8479, 0.5137, 0.8485, 0.4641, 0.8378, 0.5382, 0.9122, 0.4486, 0.9138, 0.4555, 0.9163, 0.4471, 0.2459, 0.4325, 0.2478, 0.4408, 0.2746, 0.462, 0.9135, 0.4351, 0.8953, 0.4326, 0.9059, 0.4333, 0.913, 0.4341, 0.9138, 0.4555, 0.9095, 0.4586, 0.9057, 0.4333, 0.8977, 0.4588, 0.8487, 0.4663, 0.2063, 0.5496, 0.1746, 0.5824, 0.2165, 0.6193, 0.5237, 0.4535, 0.5286, 0.4759, 0.5244, 0.4828, 0.5269, 0.4788, 0.5239, 0.4827, 0.5403, 0.4745, 0.5624, 0.3731, 0.5606, 0.4685, 0.5596, 0.453, 0.4362, 0.5661, 0.3779, 0.5229, 0.5262, 0.4871, 0.1901, 0.4697, 0.1856, 0.4127, 0.1922, 0.4064, 0.5784, 0.08761, 0.5827, 0.1005, 0.5732, 0.09836, 0.5512, 0.4546, 0.5449, 0.4752, 0.5342, 0.4742, 0.09109, 0.3354, 0.1856, 0.4127, 0.1879, 0.4352, 0.9101, 0.4639, 0.9175, 0.452, 0.9115, 0.4551, 0.06357, 0.08263, 0.06585, 0.08037, 0.06998, 0.07168, 0.9163, 0.4471, 0.9158, 0.442, 0.9175, 0.452, 0.5808, 0.12, 0.5856, 0.1241, 0.5791, 0.1346, 0.2165, 0.6193, 0.2463, 0.4619, 0.2063, 0.5496, 0.5649, 0.1621, 0.5699, 0.119, 0.5714, 0.11, 0.2353, 0.7002, 0.2653, 0.6262, 0.2915, 0.7907, 0.9095, 0.4586, 0.889, 0.5334, 0.8977, 0.4588, 0.9158, 0.442, 0.913, 0.4341, 0.9089, 0.4286, 0.5348, 0.3833, 0.5237, 0.4535, 0.5244, 0.4828, 0.2911, 0.4849, 0.2607, 0.5443, 0.3303, 0.5398, 0.1033, 0.2831, 0.1006, 0.2863, 0.0748, 0.1072, 0.2404, 0.7088, 0.4564, 0.5568, 0.2555, 0.6253, 0.2915, 0.7907, 0.2653, 0.6262, 0.3888, 0.7797, 0.09279, 0.2347, 0.08945, 0.2952, 0.0943, 0.2775, 0.06429, 0.1028, 0.06389, 0.09122, 0.0748, 0.1072, 0.08349, 0.09106, 0.07673, 0.1118, 0.08343, 0.08826, 0.5616, 0.1821, 0.5588, 0.184, 0.5572, 0.2021, 0.1964, 0.474, 0.1867, 0.4347, 0.1746, 0.5824, 0.7849, 0.5731, 0.7761, 0.6304, 0.7831, 0.6108, 0.5605, 0.1693, 0.5732, 0.09836, 0.5695, 0.1978, 0.06083, 0.09259, 0.06749, 0.114, 0.05697, 0.08955, 0.5572, 0.2021, 0.5482, 0.3478, 0.5429, 0.3936, 0.6461, 0.53, 0.6618, 0.4609, 0.6801, 0.5101, 0.8485, 0.4641, 0.9059, 0.4333, 0.8953, 0.4326, 0.2404, 0.7088, 0.4728, 0.7914, 0.5327, 0.6441, 0.5723, 0.1031, 0.5799, 0.08824, 0.5724, 0.08733, 0.1595, 0.5426, 0.1597, 0.5416, 0.1911, 0.4922, 0.1867, 0.4347, 0.1733, 0.488, 0.1574, 0.5575, 0.104, 0.3044, 0.1902, 0.398, 0.2503, 0.4442, 0.6049, 0.4395, 0.5596, 0.453, 0.6103, 0.4622, 0.1009, 0.3639, 0.08883, 0.3111, 0.1006, 0.2863, 0.5799, 0.08824, 0.5784, 0.08761, 0.5724, 0.08733, 0.5843, 0.1203, 0.5714, 0.11, 0.586, 0.09396, 0.5784, 0.08771, 0.5824, 0.1002, 0.5832, 0.08693, 0.8487, 0.4663, 0.7675, 0.5289, 0.7646, 0.5088, 0.1829, 0.4364, 0.1879, 0.4352, 0.1856, 0.4127, 0.5343, 0.4776, 0.5472, 0.4506, 0.5485, 0.4827, 0.9135, 0.4351, 0.9158, 0.442, 0.8953, 0.4326, 0.867, 0.5974, 0.8644, 0.5519, 0.8838, 0.5691, 0.3411, 0.5293, 0.3749, 0.5205, 0.3941, 0.5154, 0.5784, 0.08761, 0.5833, 0.08659, 0.5837, 0.08696, 0.2472, 0.4475, 0.2448, 0.4643, 0.2069, 0.4706, 0.5588, 0.184, 0.5578, 0.2079, 0.5572, 0.2021, 0.198, 0.479, 0.1948, 0.4154, 0.2052, 0.4908, 0.759, 0.5641, 0.7638, 0.549, 0.7896, 0.5596, 0.759, 0.5641, 0.7767, 0.5749, 0.7695, 0.592, 0.5829, 0.0865, 0.5784, 0.08771, 0.5832, 0.08693, 0.5799, 0.08824, 0.5881, 0.08532, 0.5833, 0.08659, 0.5624, 0.3731, 0.5582, 0.3688, 0.5606, 0.4685, 0.06531, 0.08944, 0.05697, 0.08955, 0.06383, 0.1032, 0.2915, 0.7907, 0.3822, 0.8099, 0.2695, 0.7756, 0.07325, 0.06884, 0.07247, 0.06771, 0.06585, 0.08037, 0.08353, 0.09119, 0.0748, 0.1072, 0.07303, 0.08085, 0.07325, 0.06884, 0.07575, 0.0777, 0.08349, 0.09106, 0.5808, 0.12, 0.5877, 0.1009, 0.5856, 0.1241, 0.3251, 0.5423, 0.2788, 0.4671, 0.2746, 0.462, 0.08883, 0.3111, 0.09226, 0.3353, 0.08869, 0.3122, 0.1746, 0.5824, 0.2404, 0.7088, 0.2165, 0.6193, 0.7628, 0.5395, 0.6919, 0.5611, 0.7555, 0.5607, 0.5765, 0.6978, 0.6048, 0.6077, 0.562, 0.5904, 0.6814, 0.5049, 0.6801, 0.5101, 0.7646, 0.5088, 0.09279, 0.2347, 0.0943, 0.2775, 0.1002, 0.2913, 0.2915, 0.7907, 0.3888, 0.7797, 0.3822, 0.8099, 0.5708, 0.1224, 0.5876, 0.09026, 0.5799, 0.08824, 0.5664, 0.2301, 0.5708, 0.1224, 0.5626, 0.1625, 0.0763, 0.07346, 0.08332, 0.08204, 0.07259, 0.06796, 0.5856, 0.1241, 0.5857, 0.1213, 0.5789, 0.131, 0.1867, 0.4347, 0.1964, 0.474, 0.1902, 0.398, 0.8885, 0.5344, 0.9172, 0.4579, 0.9101, 0.4639, 0.852, 0.4384, 0.865, 0.4293, 0.8524, 0.4358, 0.7857, 0.6256, 0.8224, 0.6299, 0.7751, 0.6318, 0.09279, 0.2347, 0.06383, 0.1032, 0.08957, 0.239, 0.5872, 0.1106, 0.586, 0.09396, 0.5871, 0.08557, 0.5429, 0.3936, 0.5396, 0.4404, 0.5572, 0.2021, 0.5862, 0.1016, 0.5866, 0.08978, 0.5832, 0.08693, 0.06389, 0.09122, 0.06535, 0.07881, 0.07104, 0.06921, 0.1002, 0.2913, 0.07311, 0.1078, 0.09279, 0.2347, 0.8785, 0.5358, 0.8827, 0.5463, 0.8885, 0.5344, 0.8855, 0.5238, 0.8764, 0.5346, 0.8857, 0.5241, 0.889, 0.5334, 0.8827, 0.5463, 0.9163, 0.4471, 0.9178, 0.4551, 0.9138, 0.4555, 0.9158, 0.442, 0.9115, 0.4551, 0.9175, 0.452, 0.8282, 0.6267, 0.8078, 0.6407, 0.8128, 0.6449, 0.8027, 0.6058, 0.7831, 0.6108, 0.7761, 0.6304, 0.79, 0.6405, 0.8102, 0.64, 0.8077, 0.643, 0.8224, 0.6299, 0.8102, 0.64, 0.8224, 0.6299, 0.7878, 0.7001, 0.779, 0.7043, 0.79, 0.6405, 0.7761, 0.6304, 0.7647, 0.6351, 0.7695, 0.7087, 0.8128, 0.6449, 0.8078, 0.6407, 0.7952, 0.6869, 0.7883, 0.6942, 0.8078, 0.6407, 0.79, 0.6405, 0.7695, 0.7087, 0.7952, 0.6869, 0.8135, 0.6469, 0.8128, 0.6449, 0.7883, 0.6942, 0.7887, 0.695, 0.7761, 0.6304, 0.8135, 0.6469, 0.7887, 0.695, 0.7647, 0.6351, 0.8224, 0.6299, 0.7857, 0.6256, 0.7626, 0.6394, 0.7878, 0.7001, 0.7857, 0.6256, 0.7948, 0.63, 0.7729, 0.7066, 0.7626, 0.6394, 0.7948, 0.63, 0.8102, 0.64, 0.779, 0.7043, 0.7729, 0.7066, 0.7626, 0.6394, 0.7729, 0.7066, 0.779, 0.7043, 0.7626, 0.6394, 0.779, 0.7043, 0.7878, 0.7001, 0.7647, 0.6351, 0.7887, 0.695, 0.7695, 0.7087, 0.7695, 0.7087, 0.7887, 0.695, 0.7883, 0.6942, 0.7952, 0.6869, 0.1649, 0.6218, 0.1587, 0.6329, 0.1514, 0.5842, 0.1595, 0.5426, 0.1514, 0.5842, 0.1597, 0.5416, 0.1536, 0.5707, 0.1649, 0.6218, 0.1514, 0.5842, 0.1595, 0.5426, 0.1536, 0.5707, 0.1514, 0.5842])
me_lionbody.materials.append(mat_lionbody)
me_lionbody.materials.append(mat_lionface)
me_lionbody.materials.append(mat_lionface)
me_lionbody.materials.append(mat_lionback)
me_lionbody.materials.append(mat_liochest)
me_lionbody.materials.append(mat_liotail)
me_lionbody.materials.append(mat_liointer)
me_lionbody.materials.append(mat_liotras)
me_lionbody.materials.append(mat_liolegt)
me_lionbody.materials.append(mat_lionbas)
me_lionbody.use_remesh_preserve_volume = False
me_lionbody.use_remesh_preserve_attributes = False
me_lionbody.use_mirror_vertex_groups = False
me_lionbody.update()
arm_armature = bpy.data.armatures.new('Armature')  # bones are not reproduced

# ---- objects
ob_armature = bpy.data.objects.new('Armature', arm_armature)
ob_lionbody = bpy.data.objects.new('lionbody', me_lionbody)
ob_sun = bpy.data.objects.new('Sun', light_sun)
ob_lamp = bpy.data.objects.new('Lamp', light_lamp)
ob_camera = bpy.data.objects.new('Camera', cam_camera)

# ---- transforms, parenting, visibility, modifiers, constraints
ob_armature.location = (0.0, -0.2, 1.7)
ob_armature.lock_rotations_4d = False
ob_armature.empty_display_type = 'ARROWS'
ob_armature.show_in_front = True
ob_armature.lineart.crease_threshold = 0.0
ob_lionbody.parent = ob_armature
ob_lionbody.matrix_parent_inverse = Matrix(((1.0, 0.0, 0.0, -0.0), (0.0, 1.0, 0.0, 0.2), (0.0, 0.0, 1.0, -1.7), (0.0, 0.0, 0.0, 1.0)))
ob_lionbody.location = (0.0, -0.2, 1.7)
ob_lionbody.rotation_euler = (1.571, 1.202e-07, 1.571)
ob_lionbody.scale = (0.006914, 0.006914, 0.006914)
ob_lionbody.lineart.crease_threshold = 0.0
_vg = ob_lionbody.vertex_groups.new(name='Master')
for _i, _w in zip([5, 12, 28, 35, 49, 51, 71, 81, 122, 125, 139, 142, 145, 148, 153, 154, 171, 174, 178, 182, 184, 206, 219, 223, 237, 239, 257, 261, 264, 273, 283, 295, 303, 313, 315, 323, 327, 341, 360, 364], [0.07369, 0.0814, 0.1071, 0.6532, 0.7865, 0.02722, 0.7504, 0.6666, 0.06172, 0.05377, 0.03138, 0.005448, 0.2096, 0.0832, 0.109, 0.0505, 0.02302, 0.6659, 0.5045, 0.1724, 0.422, 0.03474, 0.06624, 0.1506, 0.07512, 0.001681, 0.09885, 0.1072, 0.001345, 0.5601, 0.5963, 0.1002, 0.7477, 0.01391, 0.1088, 0.05987, 0.0755, 0.1953, 0.8073, 0.8052]): _vg.add([_i], _w, 'REPLACE')
_vg = ob_lionbody.vertex_groups.new(name='spine1.Fr')
for _i, _w in zip([3, 13, 27, 50, 56, 70, 71, 86, 89, 92, 104, 106, 138, 139, 145, 150, 157, 166, 168, 169, 171, 180, 182, 186, 195, 197, 199, 204, 208, 230, 237, 239, 249, 250, 251, 255, 257, 269, 270, 282, 285, 287, 298, 302, 306, 317, 318, 321, 322, 323, 346, 353, 360, 372], [0.004576, 0.06476, 0.07051, 0.3153, 0.9795, 0.08754, 0.1313, 0.03832, 0.5945, 0.1847, 0.09366, 0.9358, 0.0483, 0.03807, 0.5817, 0.5149, 0.07043, 0.2445, 0.1217, 0.2422, 0.8295, 0.306, 0.5446, 0.07839, 0.02629, 0.01971, 0.6543, 0.2043, 0.03169, 0.2445, 0.9217, 0.839, 0.3599, 0.1982, 0.7188, 0.1013, 0.06907, 0.5645, 0.03645, 0.9664, 0.2014, 0.7035, 0.1828, 0.05273, 0.08759, 0.849, 0.06435, 0.08127, 1.0, 0.7142, 0.06195, 0.1811, 0.04117, 0.398]): _vg.add([_i], _w, 'REPLACE')
_vg = ob_lionbody.vertex_groups.new(name='spine2.Bk')
for _i, _w in zip([1, 5, 7, 9, 12, 35, 49, 51, 70, 71, 81, 94, 97, 122, 142, 148, 153, 156, 174, 178, 184, 185, 202, 215, 219, 222, 223, 261, 273, 279, 283, 295, 303, 315, 317, 327, 330, 331, 341, 348, 360, 364], [0.07736, 0.8825, 0.6821, 0.04531, 0.02375, 0.06042, 0.006933, 0.3411, 0.8671, 0.009772, 0.05965, 0.05032, 0.2502, 0.1834, 0.1556, 0.01807, 0.1418, 0.07332, 0.07043, 0.1481, 0.2441, 0.06697, 0.5895, 0.06615, 0.06022, 0.03052, 0.2808, 0.0489, 0.119, 0.6095, 0.1326, 0.07344, 0.09094, 0.05853, 0.1108, 0.1305, 0.006497, 0.2013, 0.1373, 0.5955, 0.1026, 0.05048]): _vg.add([_i], _w, 'REPLACE')
_vg = ob_lionbody.vertex_groups.new(name='tail1')
for _i, _w in zip([1, 7, 9, 25, 31, 45, 51, 88, 93, 94, 97, 122, 134, 142, 153, 156, 184, 185, 193, 202, 206, 215, 219, 222, 223, 261, 264, 279, 283, 295, 326, 327, 330, 331, 341, 348, 362, 368, 371], [0.2654, 0.1779, 0.7324, 0.08816, 0.7707, 0.3638, 0.5395, 0.4842, 0.3387, 0.8691, 0.5865, 0.5523, 0.03453, 0.1297, 0.1735, 0.6893, 0.05327, 0.8358, 0.9223, 0.1492, 0.007775, 0.3734, 0.0005785, 0.9218, 0.3904, 0.01143, 0.07201, 0.3561, 0.007284, 0.05847, 0.3821, 0.06197, 0.7157, 0.742, 0.03023, 0.3213, 0.9524, 0.9927, 0.8124]): _vg.add([_i], _w, 'REPLACE')
_vg = ob_lionbody.vertex_groups.new(name='tail2')
_vg = ob_lionbody.vertex_groups.new(name='leg1.Fr')
for _i, _w in zip([10, 13, 26, 28, 35, 36, 46, 49, 50, 57, 71, 74, 76, 81, 86, 104, 113, 115, 125, 145, 154, 157, 166, 168, 169, 174, 186, 190, 197, 199, 208, 230, 235, 238, 239, 243, 250, 255, 257, 263, 265, 269, 284, 298, 300, 306, 313, 320, 321, 323, 338, 343, 345, 349, 350, 353, 359, 372], [0.9286, 0.1788, 0.008779, 0.4365, 0.1012, 0.5317, 0.9317, 0.02388, 0.1207, 0.8387, 0.05019, 0.9861, 0.7351, 0.1013, 0.6822, 0.04866, 0.9515, 0.7038, 0.856, 0.1733, 0.0853, 0.7488, 0.1304, 0.0306, 0.4449, 0.07737, 0.08965, 0.1146, 0.9261, 0.05159, 0.004317, 0.2219, 0.9456, 0.4424, 0.0184, 0.0185, 0.4193, 0.05023, 0.8197, 0.05429, 0.0747, 0.1244, 0.9476, 0.238, 0.9294, 0.7746, 0.9275, 0.1776, 0.05442, 0.1292, 0.8468, 0.9223, 0.9968, 0.9983, 0.1785, 0.1575, 0.02419, 0.05501]): _vg.add([_i], _w, 'REPLACE')
_vg = ob_lionbody.vertex_groups.new(name='leg2.Fr')
for _i, _w in zip([10, 17, 38, 52, 53, 64, 99, 105, 135, 137, 147, 163, 170, 211, 225, 231, 235, 247, 252, 259, 263, 267, 284, 292, 297, 299, 301, 339, 343, 347, 351, 352, 354, 359, 374], [0.0391, 0.5236, 0.9825, 0.8443, 0.8438, 1.014, 0.9457, 0.5088, 0.09878, 0.5072, 0.6096, 0.5209, 0.9394, 0.5091, 0.9781, 0.2015, 0.006083, 0.1225, 0.978, 0.5969, 0.942, 0.2162, 0.04271, 0.5157, 0.9556, 0.4632, 0.1836, 0.5162, 0.0737, 0.5226, 0.4975, 0.5407, 0.4842, 0.9631, 0.8895]): _vg.add([_i], _w, 'REPLACE')
_vg = ob_lionbody.vertex_groups.new(name='leg3.Fr')
for _i, _w in zip([17, 52, 53, 99, 105, 135, 137, 147, 163, 170, 211, 231, 247, 259, 267, 292, 297, 299, 301, 339, 347, 351, 352, 354, 374], [0.4762, 0.1555, 0.1564, 0.0557, 0.4912, 0.9012, 0.4928, 0.3904, 0.4791, 0.06006, 0.4909, 0.7985, 0.8775, 0.4031, 0.7837, 0.4842, 0.04792, 0.5368, 0.8166, 0.4838, 0.4774, 0.5025, 0.4594, 0.5158, 0.1097]): _vg.add([_i], _w, 'REPLACE')
_vg = ob_lionbody.vertex_groups.new(name='leg.Bk')
for _i, _w in zip([1, 7, 9, 12, 16, 20, 22, 25, 30, 31, 33, 35, 45, 47, 49, 51, 66, 81, 88, 91, 93, 95, 97, 116, 121, 122, 124, 142, 148, 153, 155, 160, 174, 176, 178, 184, 185, 188, 202, 206, 210, 215, 219, 223, 232, 242, 254, 261, 264, 266, 272, 273, 279, 283, 286, 295, 303, 310, 315, 326, 327, 330, 331, 333, 341, 348, 356, 357, 362, 363, 364, 367, 371], [0.00734, 0.04425, 0.2029, 0.2657, 0.08812, 0.9854, 0.9785, 0.385, 0.9659, 0.09947, 0.984, 0.07681, 0.3474, 0.9695, 0.0133, 0.1608, 0.05989, 0.07488, 0.464, 0.9716, 0.02512, 0.8069, 0.01902, 0.934, 0.87, 0.2295, 0.1325, 0.05393, 0.5712, 0.5745, 0.05909, 0.9884, 0.09155, 0.9538, 0.1393, 0.2585, 0.09909, 0.9612, 0.06423, 0.3396, 0.9715, 0.5424, 0.1045, 0.2012, 0.929, 0.9757, 0.8444, 0.6579, 0.3656, 0.1459, 0.01291, 0.1284, 0.08952, 0.1862, 0.9893, 0.7122, 0.1211, 0.845, 0.1829, 0.05412, 0.1164, 0.2274, 0.05332, 0.09078, 0.2752, 0.06305, 0.6996, 0.01735, 0.02065, 0.9869, 0.04151, 0.2591, 0.1126]): _vg.add([_i], _w, 'REPLACE')
_vg = ob_lionbody.vertex_groups.new(name='leg.Bk.001')
for _i, _w in zip([16, 21, 41, 55, 59, 63, 91, 95, 98, 103, 116, 124, 140, 155, 159, 164, 176, 183, 196, 198, 210, 227, 233, 254, 262, 266, 272, 307, 310, 337, 340, 355, 356, 367], [0.8869, 0.4477, 0.1124, 0.8203, 0.8651, 0.5353, 0.004367, 0.1918, 0.1966, 0.5074, 0.02446, 0.8658, 0.5091, 0.9316, 0.5155, 0.6043, 0.04804, 0.5099, 0.5048, 0.2227, 0.01434, 0.1362, 0.7519, 0.1648, 0.9342, 0.7303, 0.9014, 0.4585, 0.2189, 0.5263, 0.4982, 0.558, 0.2945, 0.7406]): _vg.add([_i], _w, 'REPLACE')
_vg = ob_lionbody.vertex_groups.new(name='leg3.Bk')
for _i, _w in zip([16, 21, 41, 55, 59, 63, 98, 103, 140, 159, 164, 183, 196, 198, 227, 233, 262, 266, 272, 307, 337, 340, 355], [0.0007185, 0.5524, 0.8895, 0.1796, 0.1314, 0.4643, 0.8291, 0.4926, 0.4905, 0.4844, 0.3959, 0.4901, 0.4952, 0.7773, 0.8655, 0.2499, 0.06473, 0.1239, 0.06712, 0.5415, 0.4739, 0.5017, 0.4422]): _vg.add([_i], _w, 'REPLACE')
_vg = ob_lionbody.vertex_groups.new(name='leg1.Fr.001')
for _i, _w in zip([10, 13, 26, 27, 28, 35, 36, 46, 49, 50, 57, 76, 80, 81, 86, 89, 90, 104, 112, 115, 125, 139, 150, 154, 157, 165, 166, 168, 169, 171, 174, 182, 186, 190, 224, 226, 230, 238, 243, 248, 250, 255, 265, 287, 298, 300, 306, 311, 313, 318, 319, 320, 321, 332, 338, 350, 353, 360, 372], [0.0003441, 0.6953, 1.008, 0.02974, 0.4581, 0.05302, 0.4525, 0.01665, 0.08094, 0.2387, 0.146, 0.2313, 1.016, 0.03834, 0.2236, 0.1178, 0.9522, 0.8031, 0.9219, 0.2852, 0.0722, 0.8911, 0.336, 0.853, 0.1016, 0.004064, 0.1411, 0.07271, 0.06749, 0.05377, 0.01551, 0.2374, 0.775, 0.8571, 0.977, 0.8318, 0.1543, 0.534, 0.9426, 0.8972, 0.1234, 0.05289, 0.9013, 0.05682, 0.3615, 0.06099, 0.05273, 0.9917, 0.001819, 0.8948, 0.956, 0.7981, 0.01873, 0.003588, 0.145, 0.8057, 0.0499, 0.009908, 0.2252]): _vg.add([_i], _w, 'REPLACE')
_vg = ob_lionbody.vertex_groups.new(name='leg2.Fr.001')
for _i, _w in zip([24, 32, 40, 62, 65, 67, 68, 82, 83, 90, 96, 112, 123, 126, 132, 136, 141, 158, 161, 165, 217, 221, 226, 228, 240, 245, 248, 256, 268, 271, 274, 277, 314, 328, 332], [0.8829, 0.4576, 0.985, 0.4125, 0.1634, 0.4769, 0.4951, 0.5032, 0.1687, 0.01942, 0.3166, 0.05841, 0.4903, 0.4755, 0.4897, 0.7809, 0.4746, 0.8026, 0.1512, 0.9884, 0.8006, 0.442, 0.1493, 0.8831, 0.9841, 0.4835, 0.09751, 0.4871, 0.9348, 0.09198, 0.4968, 0.9809, 0.1595, 0.9309, 0.9595]): _vg.add([_i], _w, 'REPLACE')
_vg = ob_lionbody.vertex_groups.new(name='leg3.Fr.001')
for _i, _w in zip([24, 32, 62, 65, 67, 68, 82, 83, 96, 123, 126, 132, 136, 141, 158, 161, 217, 221, 228, 245, 256, 268, 271, 274, 314, 328], [0.1165, 0.5423, 0.5877, 0.8366, 0.5231, 0.5048, 0.4965, 0.8326, 0.6832, 0.5096, 0.5246, 0.5102, 0.2157, 0.5254, 0.1967, 0.8487, 0.2009, 0.558, 0.1146, 0.5165, 0.5129, 0.05965, 0.9081, 0.5036, 0.8405, 0.05639]): _vg.add([_i], _w, 'REPLACE')
_vg = ob_lionbody.vertex_groups.new(name='leg.Bk.002')
for _i, _w in zip([1, 7, 12, 25, 31, 34, 35, 45, 47, 49, 58, 66, 81, 84, 88, 93, 94, 97, 101, 108, 111, 121, 134, 142, 144, 146, 148, 153, 156, 162, 172, 174, 178, 184, 191, 193, 201, 202, 206, 216, 219, 222, 229, 232, 236, 241, 242, 244, 258, 261, 264, 273, 279, 283, 295, 303, 309, 315, 324, 326, 327, 329, 330, 331, 333, 341, 344, 348, 357, 358, 364, 371], [0.6212, 0.09924, 0.6014, 0.5153, 0.1204, 0.8271, 0.01363, 0.2818, 0.01252, 0.001868, 0.132, 0.9412, 0.008831, 0.977, 0.02926, 0.5981, 0.07515, 0.1419, 0.9366, 0.9934, 0.9847, 0.1015, 0.9374, 0.6361, 0.5092, 0.9826, 0.2964, 0.002644, 0.2218, 0.9752, 0.7495, 0.02222, 0.1958, 0.01472, 0.07146, 0.04854, 0.9593, 0.197, 0.5805, 0.9733, 0.744, 0.03096, 0.9496, 0.05108, 0.9663, 0.2227, 0.06716, 0.9859, 0.9885, 0.1621, 0.5382, 0.1669, 0.01839, 0.05082, 0.06591, 0.06663, 0.7912, 0.6308, 0.9762, 0.5527, 0.6159, 0.03435, 0.007733, 0.02403, 0.8808, 0.3471, 0.9006, 0.06868, 0.9515, 0.1071, 0.05359, 0.06566]): _vg.add([_i], _w, 'REPLACE')
_vg = ob_lionbody.vertex_groups.new(name='leg.Bk.003')
for _i, _w in zip([0, 6, 34, 54, 58, 60, 102, 110, 118, 119, 144, 149, 167, 172, 177, 179, 189, 191, 194, 200, 209, 218, 229, 241, 246, 260, 275, 304, 309, 329, 344, 358, 361], [0.9435, 0.4607, 0.1797, 0.4323, 0.8643, 0.5187, 0.2305, 0.5007, 0.8944, 0.4968, 0.4908, 0.9151, 0.5485, 0.2503, 0.5302, 0.5252, 0.9593, 0.927, 0.7396, 0.5103, 0.5572, 0.5789, 0.05238, 0.7752, 0.4947, 0.4212, 0.4961, 0.1309, 0.2126, 0.917, 0.09949, 0.8754, 0.2081]): _vg.add([_i], _w, 'REPLACE')
_vg = ob_lionbody.vertex_groups.new(name='leg3.Bk.001')
for _i, _w in zip([0, 6, 54, 60, 102, 110, 118, 119, 149, 167, 177, 179, 189, 194, 200, 209, 218, 246, 260, 275, 304, 329, 361], [0.05425, 0.5395, 0.5666, 0.4811, 0.7715, 0.4992, 0.1127, 0.5033, 0.1054, 0.4517, 0.4698, 0.4748, 0.01942, 0.2616, 0.4897, 0.4427, 0.4203, 0.5051, 0.5793, 0.5036, 0.8697, 0.03168, 0.7942]): _vg.add([_i], _w, 'REPLACE')
_vg = ob_lionbody.vertex_groups.new(name='head')
for _i, _w in zip([2, 3, 4, 8, 11, 13, 14, 15, 18, 19, 23, 27, 29, 37, 39, 42, 43, 44, 48, 50, 61, 69, 72, 73, 75, 77, 78, 79, 85, 86, 87, 89, 92, 100, 104, 106, 107, 109, 114, 117, 120, 127, 128, 129, 130, 131, 133, 138, 143, 150, 151, 152, 157, 166, 168, 169, 171, 173, 175, 180, 181, 186, 187, 192, 195, 199, 203, 204, 205, 207, 208, 212, 213, 214, 220, 230, 234, 239, 249, 250, 251, 253, 255, 269, 270, 276, 278, 280, 281, 285, 287, 288, 289, 290, 291, 293, 294, 296, 298, 302, 305, 306, 308, 312, 316, 321, 323, 325, 334, 335, 336, 342, 346, 353, 365, 366, 369, 370, 372, 373, 375, 376, 377, 378, 379, 380, 381, 382, 383, 384], [0.9939, 0.9689, 0.9903, 0.9765, 0.9844, 0.06187, 0.994, 0.987, 0.9898, 0.9909, 0.9918, 0.8674, 0.9928, 0.9522, 0.9923, 0.9888, 0.9927, 0.9945, 0.9867, 0.322, 0.9855, 0.9755, 0.9787, 0.9714, 0.9858, 0.9938, 0.9945, 0.9919, 0.9938, 0.04168, 0.9891, 0.2651, 0.7883, 0.9841, 0.05513, 0.004922, 0.9906, 0.9908, 0.9879, 0.9916, 0.991, 0.9903, 0.9909, 0.9928, 0.9905, 0.9925, 0.9881, 0.9171, 0.9919, 0.1174, 0.9924, 0.9898, 0.07446, 0.4808, 0.7633, 0.234, 0.0716, 0.9923, 0.9853, 0.6692, 0.9898, 0.05992, 0.9908, 0.9959, 0.9331, 0.2713, 0.9949, 0.7806, 0.9846, 0.994, 0.9189, 0.9951, 0.9922, 0.9933, 0.9958, 0.3749, 0.9858, 0.1015, 0.6179, 0.2523, 0.2671, 0.9851, 0.7937, 0.2719, 0.9416, 0.9899, 0.9938, 0.9946, 0.9915, 0.7655, 0.2188, 0.9936, 0.9918, 0.9933, 0.9862, 0.9878, 0.9867, 0.9923, 0.2147, 0.9369, 0.982, 0.07934, 0.9913, 0.9921, 0.9945, 0.8278, 0.08597, 0.9869, 0.9877, 0.9873, 0.9924, 0.9676, 0.9226, 0.6055, 0.9944, 0.9876, 0.9833, 0.9914, 0.3168, 0.9694, 0.987, 0.9916, 0.9903, 0.9879, 0.9908, 0.9918, 0.9921, 0.9913, 0.9888, 0.9908]): _vg.add([_i], _w, 'REPLACE')
_m = ob_lionbody.modifiers.new('Armature', 'ARMATURE')
_m.object = ob_armature
ob_sun.location = (5.204, -7.082, 6.42)
ob_sun.lineart.crease_threshold = 0.0
ob_lamp.location = (4.076, 1.005, 5.904)
ob_lamp.rotation_euler = (0.6503, 0.05522, 1.866)
ob_lamp.lock_rotations_4d = False
ob_lamp.empty_display_type = 'ARROWS'
ob_lamp.color = (0.0, 0.0, 0.0, 0.0)
ob_lamp.lineart.crease_threshold = 0.0
ob_camera.location = (7.481, -6.508, 5.515)
ob_camera.rotation_euler = (1.109, 0.01082, 0.8149)
ob_camera.lock_rotations_4d = False
ob_camera.empty_display_type = 'ARROWS'
ob_camera.color = (0.0, 0.0, 0.0, 0.0)
ob_camera.display_type = 'WIRE'
ob_camera.lineart.crease_threshold = 0.0

# ---- collection membership
col_collection_1.objects.link(ob_armature)
col_collection_1.objects.link(ob_lionbody)
col_collection_1.objects.link(ob_sun)
col_collection_1.objects.link(ob_lamp)
col_collection_1.objects.link(ob_camera)

# ---- scene / render settings (as saved in the file)
scene.camera = ob_camera
scene.frame_start = 1; scene.frame_end = 24; scene.frame_set(1)
scene.render.engine = 'BLENDER_EEVEE_NEXT'
scene.render.image_settings.color_mode = 'RGB'
scene.render.image_settings.compression = 90
scene.render.resolution_percentage = 50
scene.render.dither_intensity = 0.0
scene.render.bake_margin = 2
scene.render.bake_bias = 0.0
scene.cycles.use_denoising = False
scene.cycles.samples = 10
scene.cycles.sampling_pattern = 'TABULATED_SOBOL'
scene.cycles.light_sampling_threshold = 0.0
scene.cycles.use_adaptive_sampling = False
scene.cycles.use_light_tree = False
scene.cycles.blur_glossy = 0.0
scene.cycles.volume_bounces = 1
scene.cycles.pixel_filter_type = 'GAUSSIAN'
scene.cycles.sample_clamp_indirect = 0.0
scene.view_settings.view_transform = 'Raw'
bpy.context.view_layer.update()
